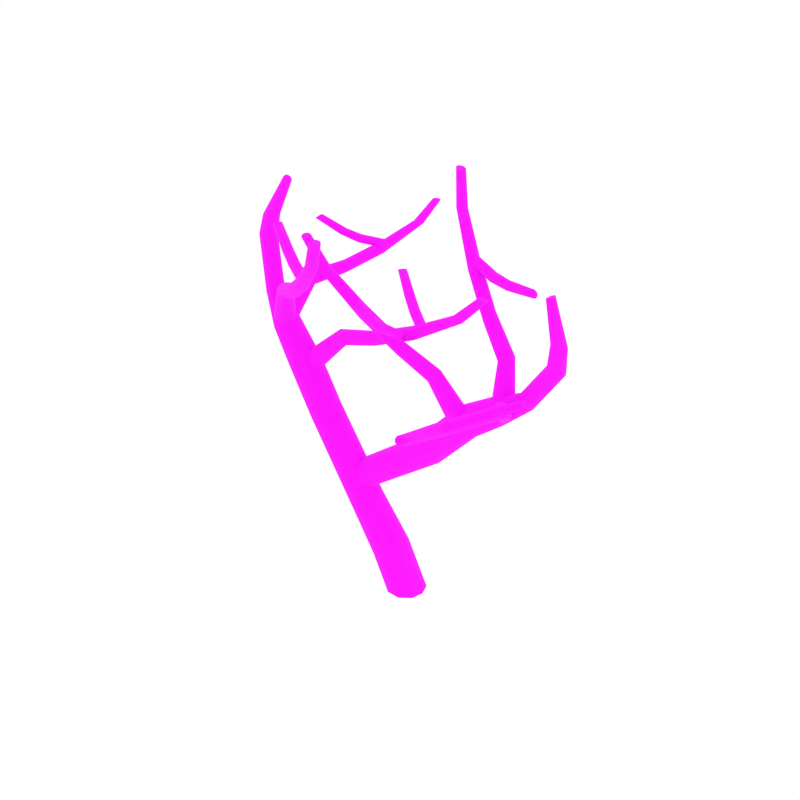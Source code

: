 # Source: DeadTree_3.blend  (saved by Blender 2.79.0; exported with 4.5.12 LTS)
import bpy
from mathutils import Matrix  # noqa: F401  (used for matrix-valued properties, if any)

bpy.ops.wm.read_factory_settings(use_empty=True)
scene = bpy.context.scene
scene.name = 'Scene'

# ---- collections
col_collection_1 = bpy.data.collections.new('Collection 1'); scene.collection.children.link(col_collection_1)

# ---- images (referenced by path relative to the original .blend; pixels are not part of the script)
import os
ASSET_DIR = os.environ.get("B2B_ASSET_DIR", "")  # directory of the original .blend (textures are referenced by path, not embedded)
HERE = os.path.dirname(os.path.abspath(__file__))  # packed textures are extracted next to this script under _unpacked/

def load_image(name, relpath, width, height, colorspace="sRGB"):
    """Load a texture the original file referenced (path relative to the .blend, or extracted next to this script)."""
    p = next((c for c in (os.path.join(HERE, relpath), os.path.join(ASSET_DIR, relpath)) if relpath and os.path.exists(c)), "")
    if p:
        img = bpy.data.images.load(p, check_existing=True)
        img.name = name
    else:  # same state as the original file: an image datablock whose file is absent (Cycles renders it pink)
        img = bpy.data.images.new(name, width, height)
        img.source = "FILE"
        img.filepath = "//" + (relpath or name)
    img.colorspace_settings.name = colorspace
    return img
img_bark_jpg = load_image('Bark.jpg', 'Bark.jpg', 1024, 1024, 'sRGB')

# ---- materials (node trees are filled in below, after node groups)
mat_bark = bpy.data.materials.new('Bark')
mat_bark.alpha_threshold = 0.0
mat_bark.roughness = 0.5

# ---- node groups
ng_auto_smooth = bpy.data.node_groups.new('Auto Smooth', 'GeometryNodeTree')
_s = ng_auto_smooth.interface.new_socket(name='Geometry', in_out='OUTPUT', socket_type='NodeSocketGeometry')
_s = ng_auto_smooth.interface.new_socket(name='Geometry', in_out='INPUT', socket_type='NodeSocketGeometry')
_s = ng_auto_smooth.interface.new_socket(name='Angle', in_out='INPUT', socket_type='NodeSocketFloat')
_s.subtype = 'ANGLE'
_s.min_value = 0.0
_s.max_value = 3.142
ng_auto_smooth.is_modifier = True
_N = ng_auto_smooth.nodes; _L = ng_auto_smooth.links
n0 = _N.new('NodeGroupOutput'); n0.name = 'Group Output'; n0.location = (480, -100)
n1 = _N.new('NodeGroupInput'); n1.name = 'Group Input'; n1.location = (-420, -300)
n2 = _N.new('NodeGroupInput'); n2.name = 'Group Input.001'; n2.location = (-60, -100)
n3 = _N.new('GeometryNodeSetShadeSmooth'); n3.name = 'Set Shade Smooth'; n3.location = (120, -100)
n3.domain = 'EDGE'
n4 = _N.new('GeometryNodeSetShadeSmooth'); n4.name = 'Set Shade Smooth.001'; n4.location = (300, -100)
n5 = _N.new('GeometryNodeInputMeshEdgeAngle'); n5.name = 'Edge Angle'; n5.location = (-420, -220)
n6 = _N.new('GeometryNodeInputEdgeSmooth'); n6.name = 'Is Edge Smooth'; n6.location = (-60, -160)
n7 = _N.new('GeometryNodeInputShadeSmooth'); n7.name = 'Is Face Smooth'; n7.location = (-240, -340)
n8 = _N.new('FunctionNodeBooleanMath'); n8.name = 'Boolean Math'; n8.location = (-60, -220)
n9 = _N.new('FunctionNodeCompare'); n9.name = 'Compare'; n9.location = (-240, -180)
n9.operation = 'LESS_EQUAL'
_L.new(n5.outputs[0], n9.inputs[0])
_L.new(n4.outputs[0], n0.inputs[0])
_L.new(n1.outputs[1], n9.inputs[1])
_L.new(n9.outputs[0], n8.inputs[0])
_L.new(n7.outputs[0], n8.inputs[1])
_L.new(n2.outputs[0], n3.inputs[0])
_L.new(n6.outputs[0], n3.inputs[1])
_L.new(n3.outputs[0], n4.inputs[0])
_L.new(n8.outputs[0], n3.inputs[2])
n0.is_active_output = True

# ---- material node trees
mat_bark.use_nodes = True; mat_bark.node_tree.nodes.clear()
_N = mat_bark.node_tree.nodes; _L = mat_bark.node_tree.links
n0 = _N.new('ShaderNodeOutputMaterial'); n0.name = 'Material Output'; n0.location = (405, -465)
n1 = _N.new('ShaderNodeBsdfPrincipled'); n1.name = 'Principled BSDF'; n1.location = (115, -465)
n1.width = 150
n1.subsurface_method = 'BURLEY'
n1.inputs[2].default_value = 1.0
n1.inputs[3].default_value = 1.45
n1.inputs[9].default_value = (1.0, 1.0, 1.0)
n2 = _N.new('ShaderNodeTexImage'); n2.name = 'Image Texture.001'; n2.location = (-402, -432)
n2.width = 136
n2.image = img_bark_jpg
_L.new(n1.outputs[0], n0.inputs[0])
_L.new(n2.outputs[0], n1.inputs[0])
n0.is_active_output = True

# ---- world
world_world = bpy.data.worlds.new('World'); scene.world = world_world
world_world.color = (1.0, 1.0, 1.0)
world_world.use_sun_shadow = False
world_world.sun_shadow_jitter_overblur = 0.0
world_world.cycles.sampling_method = 'NONE'
world_world.cycles.sample_map_resolution = 256

# ---- meshes
me_cylinder_044 = bpy.data.meshes.new('Cylinder.044')
me_cylinder_044.from_pydata([(0.2263, -0.04104, -0.00138), (0.2728, 0.1252, 0.001777), (0.0831, -0.1548, 0.002427), (-0.09787, -0.1555, 0.01261), (-0.2345, -0.05331, 0.02171), (-0.288, 0.1054, 0.02682), (-0.2409, 0.2708, 0.02738), (-0.1015, 0.3806, 0.02298), (0.07628, 0.3844, 0.01535), (0.2174, 0.2842, 0.007752), (-1.108, -0.1021, 2.326), (-1.092, 0.0302, 2.376), (-1.2, -0.193, 2.262), (-1.338, -0.1973, 2.22), (-1.458, -0.1163, 2.213), (-1.517, 0.01304, 2.233), (-1.495, 0.15, 2.274), (-1.392, 0.2386, 2.322), (-1.258, 0.2388, 2.366), (-1.148, 0.1578, 2.39), (-2.002, -0.09323, 3.845), (-1.976, -0.02231, 3.844), (-2.06, -0.1386, 3.827), (-2.132, -0.1399, 3.801), (-2.191, -0.09438, 3.777), (-2.21, -0.01948, 3.76), (-2.181, 0.05391, 3.755), (-2.115, 0.09868, 3.763), (-2.04, 0.09628, 3.787), (-1.99, 0.04882, 3.822), (-1.747, -0.06042, 5.294), (-1.736, -0.02664, 5.29), (-1.769, -0.08109, 5.313), (-1.792, -0.08109, 5.339), (-1.809, -0.06042, 5.363), (-1.811, -0.02664, 5.375), (-1.799, 0.006417, 5.37), (-1.778, 0.02592, 5.351), (-1.755, 0.02592, 5.326), (-1.739, 0.006415, 5.303), (-2.031, -0.05901, 4.805), (-2.125, -0.04156, 4.514), (-2.102, 0.02987, 4.508), (-2.01, 0.005492, 4.812), (-2.086, -0.09844, 4.802), (-2.186, -0.08616, 4.519), (-2.153, -0.09844, 4.805), (-2.261, -0.08594, 4.523), (-2.207, -0.05901, 4.813), (-2.321, -0.04129, 4.523), (-2.228, 0.005492, 4.821), (-2.344, 0.0298, 4.518), (-2.206, 0.06931, 4.826), (-2.322, 0.1004, 4.51), (-2.152, 0.1085, 4.826), (-2.262, 0.1458, 4.501), (-2.085, 0.1085, 4.823), (-2.186, 0.146, 4.497), (-2.031, 0.06931, 4.818), (-2.125, 0.1007, 4.501), (-1.731, -0.1746, 3.506), (-1.398, -0.2001, 3.053), (-1.358, -0.06572, 3.059), (-1.694, -0.06702, 3.515), (-1.814, -0.2429, 3.463), (-1.507, -0.2854, 3.021), (-1.916, -0.2438, 3.404), (-1.642, -0.2845, 2.983), (-1.997, -0.1748, 3.352), (-1.749, -0.2035, 2.953), (-2.024, -0.06288, 3.326), (-1.792, -0.07437, 2.936), (-1.986, 0.04851, 3.335), (-1.755, 0.0592, 2.939), (-1.896, 0.1175, 3.372), (-1.647, 0.1475, 2.958), (-1.79, 0.115, 3.431), (-1.51, 0.1503, 2.999), (-1.716, 0.04223, 3.489), (-1.4, 0.06693, 3.041), (-1.838, -0.2085, 3.377), (-1.77, -0.1437, 3.366), (-1.929, -0.2233, 3.404), (-2.008, -0.1806, 3.44), (-2.044, -0.09579, 3.472), (-2.023, -0.001664, 3.485), (-1.954, 0.06574, 3.474), (-1.863, 0.08173, 3.44), (-1.784, 0.03607, 3.401), (-1.749, -0.05234, 3.376), (-1.603, -0.3794, 3.917), (-1.563, -0.3275, 3.903), (-1.652, -0.4018, 3.959), (-1.691, -0.3855, 4.015), (-1.703, -0.336, 4.063), (-1.684, -0.272, 4.083), (-1.643, -0.2181, 4.068), (-1.596, -0.1935, 4.022), (-1.558, -0.2113, 3.964), (-1.545, -0.2646, 3.92), (-1.192, -0.639, 4.109), (-1.165, -0.5876, 4.095), (-1.216, -0.6717, 4.154), (-1.226, -0.6731, 4.215), (-1.217, -0.6418, 4.268), (-1.194, -0.5895, 4.292), (-1.166, -0.5363, 4.278), (-1.145, -0.5009, 4.231), (-1.137, -0.5004, 4.168), (-1.143, -0.5357, 4.116), (-0.7094, -0.9637, 4.424), (-0.6832, -0.9117, 4.41), (-0.7311, -0.9979, 4.469), (-0.738, -1.001, 4.531), (-0.7267, -0.9715, 4.584), (-0.7027, -0.9198, 4.608), (-0.6756, -0.866, 4.594), (-0.6574, -0.8291, 4.547), (-0.6522, -0.8266, 4.484), (-0.6609, -0.8603, 4.432), (-0.186, -1.315, 4.902), (-0.1529, -1.284, 4.897), (-0.2306, -1.321, 4.912), (-0.2699, -1.299, 4.926), (-0.288, -1.258, 4.938), (-0.2779, -1.212, 4.944), (-0.244, -1.18, 4.939), (-0.1989, -1.173, 4.926), (-0.1595, -1.196, 4.91), (-0.1423, -1.24, 4.901), (0.04654, -1.489, 5.28), (0.07543, -1.463, 5.278), (0.007701, -1.493, 5.283), (-0.02656, -1.473, 5.289), (-0.0425, -1.437, 5.294), (-0.03385, -1.398, 5.297), (-0.004199, -1.372, 5.295), (0.03545, -1.367, 5.288), (0.06995, -1.388, 5.282), (0.08474, -1.426, 5.279), (-1.037, -0.7628, 4.569), (-1.017, -0.7279, 4.559), (-1.042, -0.7918, 4.599), (-1.032, -0.8027, 4.639), (-1.01, -0.7907, 4.674), (-0.9831, -0.7608, 4.689), (-0.9624, -0.7247, 4.679), (-0.9541, -0.6968, 4.647), (-0.9645, -0.6869, 4.606), (-0.9899, -0.6989, 4.573), (-1.276, -0.6315, 4.683), (-1.263, -0.5934, 4.675), (-1.269, -0.6674, 4.703), (-1.242, -0.6868, 4.73), (-1.206, -0.6816, 4.753), (-1.175, -0.6538, 4.762), (-1.161, -0.6145, 4.755), (-1.167, -0.5787, 4.731), (-1.195, -0.56, 4.703), (-1.233, -0.5661, 4.683), (-1.602, -0.4543, 4.906), (-1.591, -0.4213, 4.9), (-1.592, -0.486, 4.919), (-1.567, -0.5038, 4.937), (-1.534, -0.5003, 4.952), (-1.507, -0.477, 4.959), (-1.496, -0.4429, 4.953), (-1.505, -0.4111, 4.937), (-1.532, -0.3938, 4.918), (-1.565, -0.3982, 4.905), (-0.6676, -0.9762, 4.5), (-0.6432, -0.9441, 4.491), (-0.6847, -0.9986, 4.532), (-0.6886, -1.001, 4.574), (-0.6776, -0.9828, 4.611), (-0.6551, -0.9506, 4.628), (-0.6299, -0.9173, 4.619), (-0.6099, -0.8963, 4.587), (-0.6058, -0.8949, 4.543), (-0.6202, -0.9131, 4.507), (-1.37, -0.1284, 2.907), (-1.356, -0.0455, 2.873), (-1.424, -0.1783, 2.963), (-1.495, -0.1742, 3.024), (-1.556, -0.116, 3.066), (-1.584, -0.0266, 3.07), (-1.569, 0.05926, 3.036), (-1.519, 0.109, 2.972), (-1.447, 0.1019, 2.909), (-1.383, 0.04142, 2.874), (-0.9056, -0.05479, 3.377), (-0.9005, 0.003958, 3.35), (-0.9297, -0.08861, 3.429), (-0.9627, -0.0831, 3.487), (-0.9916, -0.03925, 3.529), (-1.006, 0.02569, 3.538), (-1.001, 0.08658, 3.51), (-0.9804, 0.1204, 3.455), (-0.9476, 0.1127, 3.395), (-0.9153, 0.06712, 3.357), (-0.4177, -0.03592, 3.502), (-0.4229, 0.01638, 3.478), (-0.4158, -0.06554, 3.553), (-0.416, -0.0599, 3.612), (-0.4183, -0.0202, 3.657), (-0.4228, 0.03803, 3.669), (-0.4281, 0.09224, 3.645), (-0.4345, 0.122, 3.593), (-0.4353, 0.1145, 3.532), (-0.4289, 0.07306, 3.489), (0.1753, -0.01323, 3.735), (0.169, 0.0391, 3.712), (0.1801, -0.04287, 3.786), (0.1833, -0.03726, 3.845), (0.1839, 0.002449, 3.89), (0.1805, 0.0607, 3.902), (0.174, 0.1149, 3.878), (0.1648, 0.1448, 3.827), (0.1604, 0.1373, 3.766), (0.164, 0.09582, 3.722), (0.834, 0.03812, 4.115), (0.8451, 0.0782, 4.102), (0.802, 0.01374, 4.134), (0.7608, 0.0154, 4.153), (0.7267, 0.04323, 4.164), (0.7127, 0.08626, 4.163), (0.7238, 0.1278, 4.149), (0.7556, 0.152, 4.126), (0.7974, 0.149, 4.106), (0.832, 0.12, 4.099), (1.155, 0.07734, 4.442), (1.166, 0.1116, 4.432), (1.126, 0.05616, 4.453), (1.089, 0.05697, 4.463), (1.059, 0.08012, 4.468), (1.046, 0.1165, 4.464), (1.057, 0.1519, 4.454), (1.086, 0.173, 4.44), (1.124, 0.171, 4.429), (1.155, 0.1469, 4.427), (-0.05028, 0.2625, 3.904), (-0.02838, 0.2941, 3.893), (-0.05666, 0.2348, 3.933), (-0.04522, 0.2227, 3.971), (-0.02009, 0.2314, 4.002), (0.009469, 0.2572, 4.015), (0.03224, 0.2899, 4.005), (0.04072, 0.3164, 3.973), (0.02883, 0.3275, 3.934), (0.0009698, 0.319, 3.904), (-0.2584, 0.4105, 4.031), (-0.242, 0.4457, 4.023), (-0.2531, 0.3749, 4.05), (-0.2275, 0.3532, 4.073), (-0.1913, 0.3544, 4.093), (-0.1583, 0.3777, 4.1), (-0.1411, 0.4141, 4.092), (-0.1455, 0.4494, 4.071), (-0.1721, 0.4705, 4.046), (-0.21, 0.4688, 4.029), (-0.536, 0.6092, 4.27), (-0.5231, 0.6399, 4.265), (-0.5293, 0.5777, 4.282), (-0.5051, 0.5578, 4.297), (-0.4724, 0.5576, 4.31), (-0.4439, 0.5773, 4.314), (-0.4304, 0.6089, 4.309), (-0.4367, 0.6405, 4.294), (-0.4619, 0.66, 4.278), (-0.4957, 0.6594, 4.268), (0.2762, 0.02223, 3.809), (0.3021, 0.05075, 3.799), (0.2598, 0.002, 3.84), (0.2588, -0.0009468, 3.881), (0.2739, 0.01518, 3.917), (0.2997, 0.04358, 3.932), (0.3266, 0.07311, 3.921), (0.3455, 0.09175, 3.889), (0.3465, 0.09338, 3.847), (0.3283, 0.07791, 3.812), (-1.778, 0.02489, 3.485), (-1.818, 0.07079, 3.428), (-1.787, -0.03619, 3.543), (-1.844, -0.08792, 3.581), (-1.928, -0.1093, 3.585), (-2.005, -0.09288, 3.551), (-2.046, -0.04575, 3.492), (-2.036, 0.01268, 3.428), (-1.975, 0.06359, 3.388), (-1.891, 0.08671, 3.392), (-1.812, 0.4282, 3.847), (-1.844, 0.4516, 3.802), (-1.816, 0.4061, 3.904), (-1.854, 0.3957, 3.951), (-1.912, 0.4016, 3.97), (-1.969, 0.4205, 3.954), (-2.001, 0.4448, 3.907), (-1.998, 0.4632, 3.848), (-1.958, 0.4721, 3.8), (-1.898, 0.4689, 3.784), (-1.627, 0.8436, 3.931), (-1.659, 0.857, 3.892), (-1.62, 0.8435, 3.985), (-1.643, 0.859, 4.032), (-1.686, 0.8844, 4.055), (-1.734, 0.909, 4.043), (-1.768, 0.923, 4.003), (-1.776, 0.9193, 3.948), (-1.752, 0.902, 3.9), (-1.706, 0.8794, 3.879), (-1.426, 1.367, 4.102), (-1.459, 1.379, 4.062), (-1.418, 1.369, 4.155), (-1.439, 1.387, 4.202), (-1.481, 1.414, 4.225), (-1.528, 1.44, 4.213), (-1.562, 1.453, 4.173), (-1.572, 1.447, 4.118), (-1.55, 1.427, 4.071), (-1.505, 1.402, 4.05), (-1.259, 1.986, 4.382), (-1.278, 2.009, 4.356), (-1.263, 1.955, 4.408), (-1.29, 1.928, 4.425), (-1.33, 1.916, 4.424), (-1.367, 1.923, 4.407), (-1.387, 1.947, 4.379), (-1.382, 1.977, 4.35), (-1.353, 2.004, 4.334), (-1.313, 2.016, 4.337), (-1.231, 2.325, 4.632), (-1.248, 2.346, 4.61), (-1.234, 2.296, 4.65), (-1.256, 2.27, 4.659), (-1.289, 2.257, 4.655), (-1.319, 2.263, 4.639), (-1.336, 2.284, 4.616), (-1.333, 2.313, 4.595), (-1.309, 2.339, 4.586), (-1.277, 2.352, 4.593), (-1.679, 1.15, 4.248), (-1.7, 1.16, 4.22), (-1.667, 1.159, 4.283), (-1.672, 1.183, 4.312), (-1.692, 1.213, 4.323), (-1.718, 1.238, 4.313), (-1.74, 1.249, 4.284), (-1.75, 1.242, 4.248), (-1.744, 1.217, 4.218), (-1.725, 1.185, 4.209), (-1.854, 0.9951, 4.367), (-1.88, 1.001, 4.342), (-1.831, 1.011, 4.392), (-1.822, 1.044, 4.408), (-1.831, 1.081, 4.409), (-1.853, 1.107, 4.394), (-1.88, 1.114, 4.369), (-1.9, 1.098, 4.341), (-1.908, 1.064, 4.324), (-1.901, 1.026, 4.326), (-2.115, 0.811, 4.576), (-2.139, 0.8154, 4.556), (-2.094, 0.8253, 4.594), (-2.083, 0.8538, 4.604), (-2.088, 0.8855, 4.602), (-2.106, 0.908, 4.588), (-2.129, 0.9128, 4.567), (-2.15, 0.898, 4.547), (-2.16, 0.8684, 4.537), (-2.156, 0.8367, 4.541), (-1.439, 1.43, 4.145), (-1.458, 1.444, 4.117), (-1.435, 1.429, 4.182), (-1.449, 1.443, 4.215), (-1.476, 1.465, 4.23), (-1.505, 1.487, 4.222), (-1.525, 1.502, 4.193), (-1.527, 1.504, 4.155), (-1.512, 1.491, 4.122), (-1.486, 1.466, 4.108), (-0.4329, 0.2164, 0.4987), (-0.322, 0.3206, 0.5663), (-0.2699, -0.1902, 0.5167), (-0.3973, -0.09406, 0.4708), (0.004314, 0.07682, 0.7072), (-0.01585, -0.07993, 0.6678), (-0.1754, 0.3226, 0.6432), (-0.4588, 0.05737, 0.4639), (-0.119, -0.1874, 0.5925), (-0.05466, 0.2274, 0.6979), (-0.7067, 0.1908, 0.9353), (-0.5504, -0.2066, 1.013), (-0.4204, 0.05407, 1.312), (-0.6452, 0.2924, 1.047), (-0.6465, -0.1132, 0.9184), (-0.4099, -0.09824, 1.263), (-0.5548, 0.2935, 1.18), (-0.7056, 0.03475, 0.889), (-0.4554, -0.2028, 1.147), (-0.4739, 0.2007, 1.281), (0.1546, 0.2443, 2.356), (0.1888, 0.1138, 2.38), (0.1863, 0.3577, 2.282), (0.2848, 0.4019, 2.194), (0.4005, 0.3598, 2.128), (0.4866, 0.2546, 2.1), (0.5129, 0.1188, 2.118), (0.4641, 0.005746, 2.182), (0.3688, -0.03388, 2.271), (0.2684, 0.009542, 2.348), (1.538, 0.3521, 3.337), (1.531, 0.2798, 3.332), (1.57, 0.411, 3.307), (1.621, 0.4336, 3.258), (1.67, 0.4092, 3.207), (1.695, 0.3465, 3.171), (1.684, 0.2713, 3.164), (1.641, 0.2118, 3.187), (1.587, 0.192, 3.237), (1.548, 0.2195, 3.295), (1.926, 0.1369, 4.685), (1.922, 0.103, 4.68), (1.948, 0.1603, 4.698), (1.979, 0.1644, 4.712), (2.007, 0.1478, 4.722), (2.021, 0.1163, 4.726), (2.016, 0.08293, 4.72), (1.994, 0.06076, 4.708), (1.964, 0.05679, 4.694), (1.937, 0.07235, 4.684), (1.966, 0.2508, 4.154), (1.929, 0.2833, 3.862), (1.922, 0.2119, 3.852), (1.964, 0.1851, 4.155), (2.003, 0.3021, 4.138), (1.973, 0.3403, 3.852), (2.061, 0.3198, 4.115), (2.038, 0.3599, 3.827), (2.118, 0.2974, 4.094), (2.099, 0.3347, 3.796), (2.152, 0.2426, 4.081), (2.131, 0.2755, 3.77), (2.149, 0.1775, 4.082), (2.124, 0.2052, 3.758), (2.112, 0.1268, 4.095), (2.079, 0.1481, 3.764), (2.054, 0.1091, 4.118), (2.013, 0.1277, 3.79), (1.998, 0.1313, 4.141), (1.954, 0.153, 3.825), (1.152, 0.3822, 3.16), (0.6782, 0.3535, 2.896), (0.6758, 0.2183, 2.892), (1.147, 0.2723, 3.161), (1.191, 0.471, 3.103), (0.7398, 0.4639, 2.843), (1.252, 0.5038, 3.014), (0.8387, 0.5022, 2.759), (1.314, 0.4658, 2.926), (0.9342, 0.4583, 2.678), (1.35, 0.3718, 2.872), (0.9904, 0.3519, 2.623), (1.345, 0.2582, 2.873), (0.9883, 0.2185, 2.615), (1.298, 0.1674, 2.927), (0.9232, 0.1066, 2.656), (1.232, 0.1368, 3.018), (0.8242, 0.06396, 2.743), (1.178, 0.1794, 3.11), (0.7313, 0.1084, 2.835), (1.183, 0.4526, 3.013), (1.135, 0.3757, 3.017), (1.267, 0.4882, 3.005), (1.359, 0.4671, 2.999), (1.42, 0.3959, 2.997), (1.428, 0.3023, 2.999), (1.379, 0.2225, 3.004), (1.291, 0.1862, 3.005), (1.198, 0.2103, 3.009), (1.139, 0.2846, 3.017), (1.171, 0.5041, 3.603), (1.142, 0.4466, 3.596), (1.225, 0.5346, 3.625), (1.284, 0.5254, 3.655), (1.324, 0.479, 3.683), (1.33, 0.4133, 3.696), (1.3, 0.3537, 3.689), (1.247, 0.3221, 3.662), (1.187, 0.3331, 3.629), (1.147, 0.3824, 3.606), (0.847, 0.6186, 3.972), (0.8289, 0.565, 3.961), (0.8794, 0.6516, 4.008), (0.9127, 0.6506, 4.058), (0.9336, 0.6151, 4.102), (0.9348, 0.5587, 4.121), (0.9163, 0.5032, 4.11), (0.8865, 0.4688, 4.07), (0.8536, 0.4712, 4.018), (0.8304, 0.5095, 3.978), (0.5001, 0.7642, 4.487), (0.483, 0.7103, 4.476), (0.5301, 0.7979, 4.525), (0.5605, 0.7978, 4.576), (0.5792, 0.7631, 4.622), (0.5796, 0.7069, 4.642), (0.5621, 0.6511, 4.63), (0.535, 0.616, 4.589), (0.505, 0.6175, 4.536), (0.4839, 0.6551, 4.493), (0.1801, 0.91, 5.165), (0.1568, 0.873, 5.168), (0.2208, 0.9269, 5.158), (0.2643, 0.9163, 5.151), (0.2935, 0.8817, 5.148), (0.2967, 0.8365, 5.147), (0.2729, 0.7982, 5.151), (0.2304, 0.781, 5.154), (0.186, 0.793, 5.16), (0.1585, 0.8291, 5.167), (0.1024, 0.9782, 5.613), (0.08254, 0.9471, 5.617), (0.136, 0.9922, 5.602), (0.1714, 0.9828, 5.59), (0.1947, 0.9531, 5.582), (0.1964, 0.9147, 5.58), (0.1761, 0.8824, 5.585), (0.1407, 0.8683, 5.593), (0.1044, 0.879, 5.605), (0.08297, 0.9098, 5.615), (0.8791, 0.6543, 4.453), (0.8654, 0.6175, 4.446), (0.8904, 0.6801, 4.483), (0.896, 0.6843, 4.523), (0.8937, 0.6644, 4.56), (0.8837, 0.6285, 4.577), (0.8695, 0.5904, 4.57), (0.8551, 0.565, 4.54), (0.8488, 0.562, 4.498), (0.8543, 0.5825, 4.462), (1.156, 0.5879, 4.437), (1.15, 0.5497, 4.429), (1.151, 0.6173, 4.464), (1.135, 0.626, 4.501), (1.115, 0.6098, 4.534), (1.099, 0.5751, 4.549), (1.092, 0.5356, 4.54), (1.095, 0.5062, 4.511), (1.111, 0.4986, 4.473), (1.133, 0.5158, 4.442), (1.561, 0.4932, 4.476), (1.557, 0.4604, 4.469), (1.552, 0.5189, 4.497), (1.533, 0.527, 4.525), (1.513, 0.5139, 4.55), (1.498, 0.4846, 4.561), (1.493, 0.4506, 4.555), (1.501, 0.4249, 4.532), (1.519, 0.4176, 4.502), (1.542, 0.4317, 4.479), (0.4935, 0.7584, 4.572), (0.4757, 0.7229, 4.567), (0.5162, 0.7811, 4.597), (0.5365, 0.7813, 4.633), (0.5463, 0.7582, 4.666), (0.5411, 0.7211, 4.683), (0.5228, 0.6843, 4.678), (0.497, 0.6622, 4.654), (0.4758, 0.6633, 4.617), (0.4692, 0.687, 4.583), (0.61, 0.2917, 2.766), (0.6009, 0.2139, 2.727), (0.6679, 0.3475, 2.804), (0.754, 0.3578, 2.83), (0.8351, 0.3169, 2.832), (0.8794, 0.2416, 2.809), (0.8706, 0.1611, 2.768), (0.8121, 0.1067, 2.723), (0.7236, 0.09917, 2.697), (0.6423, 0.1408, 2.701), (0.4254, 0.06157, 3.336), (0.4222, 0.008145, 3.304), (0.4599, 0.09511, 3.378), (0.5129, 0.09416, 3.415), (0.5639, 0.05799, 3.433), (0.5934, 0.001155, 3.423), (0.5906, -0.05419, 3.39), (0.5573, -0.08645, 3.343), (0.5032, -0.08333, 3.305), (0.4505, -0.04674, 3.292), (0.06745, -0.09622, 3.625), (0.07294, -0.1412, 3.593), (0.08046, -0.07348, 3.675), (0.1063, -0.0834, 3.726), (0.135, -0.1231, 3.756), (0.1561, -0.1767, 3.755), (0.162, -0.2233, 3.722), (0.1521, -0.2449, 3.668), (0.1262, -0.2329, 3.617), (0.09418, -0.1928, 3.589), (-0.3342, -0.2943, 4.047), (-0.3277, -0.3391, 4.014), (-0.3237, -0.2723, 4.098), (-0.3008, -0.2832, 4.149), (-0.2746, -0.3236, 4.181), (-0.2543, -0.3775, 4.18), (-0.2473, -0.424, 4.147), (-0.2546, -0.4449, 4.093), (-0.2774, -0.4319, 4.04), (-0.3071, -0.391, 4.011), (-0.7248, -0.5484, 4.616), (-0.7315, -0.5873, 4.601), (-0.695, -0.5189, 4.625), (-0.6521, -0.5109, 4.625), (-0.6128, -0.5284, 4.617), (-0.5926, -0.5643, 4.602), (-0.5991, -0.6045, 4.586), (-0.6303, -0.6335, 4.574), (-0.6745, -0.6403, 4.573), (-0.713, -0.6222, 4.585), (-0.8544, -0.6967, 5.013), (-0.8604, -0.7304, 5.002), (-0.8294, -0.6703, 5.016), (-0.7937, -0.662, 5.01), (-0.7612, -0.6756, 4.999), (-0.7447, -0.7056, 4.984), (-0.7506, -0.7404, 4.973), (-0.7771, -0.7665, 4.967), (-0.814, -0.7739, 4.973), (-0.8455, -0.7597, 4.987), (-0.016, -0.5023, 4.057), (-0.03235, -0.5365, 4.05), (-0.004409, -0.4774, 4.085), (-0.001099, -0.4723, 4.125), (-0.007498, -0.4897, 4.16), (-0.02183, -0.5224, 4.178), (-0.03873, -0.5578, 4.171), (-0.05325, -0.582, 4.142), (-0.05694, -0.586, 4.101), (-0.04741, -0.5683, 4.067), (0.2437, -0.5937, 4.062), (0.2339, -0.63, 4.055), (0.2394, -0.5638, 4.087), (0.2228, -0.5525, 4.121), (0.2005, -0.5648, 4.151), (0.1804, -0.5958, 4.166), (0.1701, -0.6333, 4.159), (0.1724, -0.663, 4.132), (0.1891, -0.6734, 4.096), (0.2139, -0.6603, 4.068), (0.6188, -0.7224, 4.129), (0.6121, -0.7537, 4.123), (0.6115, -0.696, 4.147), (0.593, -0.6853, 4.173), (0.5704, -0.6949, 4.196), (0.5522, -0.721, 4.207), (0.5451, -0.7534, 4.202), (0.551, -0.7797, 4.181), (0.5698, -0.7897, 4.154), (0.5941, -0.7793, 4.133), (-0.3817, -0.36, 4.142), (-0.402, -0.3925, 4.138), (-0.3593, -0.3395, 4.167), (-0.3421, -0.3398, 4.203), (-0.3371, -0.3615, 4.236), (-0.3468, -0.3959, 4.254), (-0.3677, -0.4295, 4.249), (-0.3931, -0.4492, 4.225), (-0.411, -0.4475, 4.188), (-0.4129, -0.4256, 4.155), (1.225, 0.2124, 3.086), (1.245, 0.1852, 3.013), (1.244, 0.2665, 3.145), (1.297, 0.3264, 3.166), (1.365, 0.3681, 3.142), (1.42, 0.3764, 3.08), (1.441, 0.3487, 3.005), (1.418, 0.297, 2.942), (1.361, 0.2371, 2.921), (1.296, 0.1931, 2.951), (1.488, -0.1801, 3.314), (1.501, -0.1898, 3.259), (1.51, -0.1634, 3.366), (1.559, -0.1475, 3.394), (1.618, -0.1389, 3.388), (1.662, -0.14, 3.349), (1.676, -0.1499, 3.292), (1.653, -0.163, 3.238), (1.601, -0.178, 3.209), (1.543, -0.1899, 3.219), (1.452, -0.6202, 3.38), (1.466, -0.6207, 3.331), (1.469, -0.6262, 3.429), (1.511, -0.6383, 3.459), (1.562, -0.652, 3.457), (1.603, -0.661, 3.425), (1.617, -0.6616, 3.374), (1.601, -0.6516, 3.324), (1.558, -0.6381, 3.295), (1.505, -0.6279, 3.298), (1.461, -1.171, 3.507), (1.476, -1.17, 3.458), (1.477, -1.179, 3.556), (1.518, -1.194, 3.586), (1.568, -1.21, 3.584), (1.609, -1.22, 3.552), (1.624, -1.22, 3.501), (1.609, -1.208, 3.451), (1.567, -1.191, 3.422), (1.515, -1.178, 3.425), (1.565, -1.81, 3.699), (1.575, -1.824, 3.664), (1.573, -1.782, 3.726), (1.597, -1.751, 3.735), (1.628, -1.729, 3.722), (1.654, -1.725, 3.691), (1.664, -1.739, 3.655), (1.654, -1.766, 3.627), (1.629, -1.797, 3.618), (1.599, -1.82, 3.634), (1.715, -2.151, 3.863), (1.724, -2.164, 3.835), (1.719, -2.125, 3.884), (1.736, -2.095, 3.888), (1.759, -2.074, 3.875), (1.78, -2.07, 3.848), (1.789, -2.083, 3.818), (1.783, -2.109, 3.796), (1.765, -2.139, 3.792), (1.743, -2.16, 3.808), (1.691, -0.9151, 3.579), (1.7, -0.9164, 3.545), (1.697, -0.9287, 3.612), (1.718, -0.9519, 3.631), (1.746, -0.9757, 3.628), (1.769, -0.9913, 3.604), (1.778, -0.9929, 3.569), (1.77, -0.9807, 3.535), (1.747, -0.9572, 3.516), (1.721, -0.9317, 3.521), (1.855, -0.7346, 3.645), (1.868, -0.7312, 3.612), (1.85, -0.7573, 3.672), (1.856, -0.7912, 3.683), (1.871, -0.8231, 3.675), (1.889, -0.8407, 3.648), (1.903, -0.8374, 3.615), (1.906, -0.8146, 3.586), (1.898, -0.7799, 3.574), (1.885, -0.7477, 3.586), (2.125, -0.5116, 3.762), (2.137, -0.5079, 3.735), (2.117, -0.532, 3.783), (2.118, -0.5619, 3.791), (2.128, -0.5898, 3.781), (2.141, -0.6047, 3.758), (2.154, -0.6011, 3.73), (2.16, -0.5803, 3.707), (2.158, -0.5495, 3.7), (2.15, -0.5217, 3.712), (1.504, -1.229, 3.528), (1.511, -1.235, 3.494), (1.515, -1.233, 3.562), (1.543, -1.244, 3.583), (1.577, -1.258, 3.582), (1.603, -1.271, 3.559), (1.611, -1.276, 3.524), (1.598, -1.275, 3.489), (1.569, -1.264, 3.469), (1.536, -1.247, 3.472), (-0.7154, -0.01656, 1.287), (-0.8643, 0.2423, 1.449), (-0.8095, -0.0007922, 1.66), (-0.7032, -0.1134, 1.369), (-0.814, 0.1994, 1.339), (-0.8588, 0.1143, 1.652), (-0.7205, -0.1425, 1.491), (-0.7581, 0.1032, 1.278), (-0.884, 0.2101, 1.572), (-0.7582, -0.09705, 1.6)], [], [(393, 390, 16, 17), (70, 68, 24, 25), (394, 391, 13, 14), (395, 392, 11, 10), (396, 393, 17, 18), (397, 394, 14, 15), (398, 395, 10, 12), (399, 396, 18, 19), (390, 397, 15, 16), (391, 398, 12, 13), (392, 399, 19, 11), (12, 10, 61, 65), (64, 60, 20, 22), (78, 76, 28, 29), (72, 70, 25, 26), (63, 78, 29, 21), (74, 72, 26, 27), (68, 66, 23, 24), (66, 64, 22, 23), (76, 74, 27, 28), (52, 50, 35, 36), (18, 17, 75, 77), (15, 14, 69, 71), (60, 63, 21, 20), (19, 18, 77, 79), (16, 15, 71, 73), (13, 12, 65, 67), (11, 19, 79, 62), (17, 16, 73, 75), (14, 13, 67, 69), (43, 58, 39, 31), (20, 21, 42, 41), (54, 52, 36, 37), (48, 46, 33, 34), (46, 44, 32, 33), (56, 54, 37, 38), (50, 48, 34, 35), (44, 40, 30, 32), (58, 56, 38, 39), (30, 31, 39, 38, 37, 36, 35, 34, 33, 32), (29, 28, 57, 59), (26, 25, 51, 53), (23, 22, 45, 47), (21, 29, 59, 42), (27, 26, 53, 55), (24, 23, 47, 49), (22, 20, 41, 45), (28, 27, 55, 57), (25, 24, 49, 51), (41, 42, 43, 40), (45, 41, 40, 44), (47, 45, 44, 46), (49, 47, 46, 48), (51, 49, 48, 50), (53, 51, 50, 52), (55, 53, 52, 54), (57, 55, 54, 56), (59, 57, 56, 58), (42, 59, 58, 43), (40, 43, 31, 30), (61, 62, 63, 60), (65, 61, 60, 64), (67, 65, 64, 66), (69, 67, 66, 68), (71, 69, 68, 70), (73, 71, 70, 72), (75, 73, 72, 74), (77, 75, 74, 76), (79, 77, 76, 78), (62, 79, 78, 63), (10, 11, 62, 61), (84, 83, 93, 94), (80, 81, 91, 90), (88, 87, 97, 98), (85, 84, 94, 95), (82, 80, 90, 92), (89, 88, 98, 99), (86, 85, 95, 96), (83, 82, 92, 93), (81, 89, 99, 91), (87, 86, 96, 97), (90, 91, 101, 100), (98, 97, 107, 108), (95, 94, 104, 105), (92, 90, 100, 102), (99, 98, 108, 109), (96, 95, 105, 106), (93, 92, 102, 103), (91, 99, 109, 101), (97, 96, 106, 107), (94, 93, 103, 104), (108, 107, 117, 118), (105, 104, 114, 115), (102, 100, 110, 112), (109, 108, 118, 119), (106, 105, 115, 116), (103, 102, 112, 113), (101, 109, 119, 111), (107, 106, 116, 117), (104, 103, 113, 114), (100, 101, 111, 110), (115, 114, 124, 125), (112, 110, 120, 122), (119, 118, 128, 129), (116, 115, 125, 126), (113, 112, 122, 123), (111, 119, 129, 121), (117, 116, 126, 127), (114, 113, 123, 124), (110, 111, 121, 120), (118, 117, 127, 128), (122, 120, 130, 132), (129, 128, 138, 139), (126, 125, 135, 136), (123, 122, 132, 133), (121, 129, 139, 131), (127, 126, 136, 137), (124, 123, 133, 134), (120, 121, 131, 130), (128, 127, 137, 138), (125, 124, 134, 135), (145, 155, 154, 144), (142, 152, 150, 140), (149, 159, 158, 148), (146, 156, 155, 145), (143, 153, 152, 142), (141, 151, 159, 149), (147, 157, 156, 146), (144, 154, 153, 143), (140, 150, 151, 141), (148, 158, 157, 147), (152, 162, 160, 150), (159, 169, 168, 158), (156, 166, 165, 155), (153, 163, 162, 152), (151, 161, 169, 159), (157, 167, 166, 156), (154, 164, 163, 153), (150, 160, 161, 151), (158, 168, 167, 157), (155, 165, 164, 154), (143, 142, 172, 173), (141, 149, 179, 171), (147, 146, 176, 177), (144, 143, 173, 174), (140, 141, 171, 170), (148, 147, 177, 178), (145, 144, 174, 175), (142, 140, 170, 172), (149, 148, 178, 179), (146, 145, 175, 176), (161, 160, 162, 163, 164, 165, 166, 167, 168, 169), (184, 183, 193, 194), (180, 181, 191, 190), (188, 187, 197, 198), (185, 184, 194, 195), (182, 180, 190, 192), (189, 188, 198, 199), (186, 185, 195, 196), (183, 182, 192, 193), (181, 189, 199, 191), (187, 186, 196, 197), (190, 191, 201, 200), (198, 197, 207, 208), (195, 194, 204, 205), (192, 190, 200, 202), (199, 198, 208, 209), (196, 195, 205, 206), (193, 192, 202, 203), (191, 199, 209, 201), (197, 196, 206, 207), (194, 193, 203, 204), (208, 207, 217, 218), (205, 204, 214, 215), (202, 200, 210, 212), (209, 208, 218, 219), (206, 205, 215, 216), (203, 202, 212, 213), (201, 209, 219, 211), (207, 206, 216, 217), (204, 203, 213, 214), (200, 201, 211, 210), (215, 214, 224, 225), (212, 210, 220, 222), (219, 218, 228, 229), (216, 215, 225, 226), (213, 212, 222, 223), (211, 219, 229, 221), (217, 216, 226, 227), (214, 213, 223, 224), (210, 211, 221, 220), (218, 217, 227, 228), (222, 220, 230, 232), (229, 228, 238, 239), (226, 225, 235, 236), (223, 222, 232, 233), (221, 229, 239, 231), (227, 226, 236, 237), (224, 223, 233, 234), (220, 221, 231, 230), (228, 227, 237, 238), (225, 224, 234, 235), (245, 255, 254, 244), (242, 252, 250, 240), (249, 259, 258, 248), (246, 256, 255, 245), (243, 253, 252, 242), (241, 251, 259, 249), (247, 257, 256, 246), (244, 254, 253, 243), (240, 250, 251, 241), (248, 258, 257, 247), (252, 262, 260, 250), (259, 269, 268, 258), (256, 266, 265, 255), (253, 263, 262, 252), (251, 261, 269, 259), (257, 267, 266, 256), (254, 264, 263, 253), (250, 260, 261, 251), (258, 268, 267, 257), (255, 265, 264, 254), (243, 242, 272, 273), (241, 249, 279, 271), (247, 246, 276, 277), (244, 243, 273, 274), (240, 241, 271, 270), (248, 247, 277, 278), (245, 244, 274, 275), (242, 240, 270, 272), (249, 248, 278, 279), (246, 245, 275, 276), (261, 260, 262, 263, 264, 265, 266, 267, 268, 269), (284, 283, 293, 294), (280, 281, 291, 290), (288, 287, 297, 298), (285, 284, 294, 295), (282, 280, 290, 292), (289, 288, 298, 299), (286, 285, 295, 296), (283, 282, 292, 293), (281, 289, 299, 291), (287, 286, 296, 297), (290, 291, 301, 300), (298, 297, 307, 308), (295, 294, 304, 305), (292, 290, 300, 302), (299, 298, 308, 309), (296, 295, 305, 306), (293, 292, 302, 303), (291, 299, 309, 301), (297, 296, 306, 307), (294, 293, 303, 304), (308, 307, 317, 318), (305, 304, 314, 315), (302, 300, 310, 312), (309, 308, 318, 319), (306, 305, 315, 316), (303, 302, 312, 313), (301, 309, 319, 311), (307, 306, 316, 317), (304, 303, 313, 314), (300, 301, 311, 310), (315, 314, 324, 325), (312, 310, 320, 322), (319, 318, 328, 329), (316, 315, 325, 326), (313, 312, 322, 323), (311, 319, 329, 321), (317, 316, 326, 327), (314, 313, 323, 324), (310, 311, 321, 320), (318, 317, 327, 328), (322, 320, 330, 332), (329, 328, 338, 339), (326, 325, 335, 336), (323, 322, 332, 333), (321, 329, 339, 331), (327, 326, 336, 337), (324, 323, 333, 334), (320, 321, 331, 330), (328, 327, 337, 338), (325, 324, 334, 335), (345, 355, 354, 344), (342, 352, 350, 340), (349, 359, 358, 348), (346, 356, 355, 345), (343, 353, 352, 342), (341, 351, 359, 349), (347, 357, 356, 346), (344, 354, 353, 343), (340, 350, 351, 341), (348, 358, 357, 347), (352, 362, 360, 350), (359, 369, 368, 358), (356, 366, 365, 355), (353, 363, 362, 352), (351, 361, 369, 359), (357, 367, 366, 356), (354, 364, 363, 353), (350, 360, 361, 351), (358, 368, 367, 357), (355, 365, 364, 354), (343, 342, 372, 373), (341, 349, 379, 371), (347, 346, 376, 377), (344, 343, 373, 374), (340, 341, 371, 370), (348, 347, 377, 378), (345, 344, 374, 375), (342, 340, 370, 372), (349, 348, 378, 379), (346, 345, 375, 376), (361, 360, 362, 363, 364, 365, 366, 367, 368, 369), (1, 9, 389, 384), (3, 2, 388, 382), (6, 5, 387, 380), (9, 8, 386, 389), (2, 0, 385, 388), (5, 4, 383, 387), (8, 7, 381, 386), (0, 1, 384, 385), (4, 3, 382, 383), (7, 6, 380, 381), (384, 389, 399, 392), (382, 388, 398, 391), (380, 387, 397, 390), (389, 386, 396, 399), (388, 385, 395, 398), (387, 383, 394, 397), (386, 381, 393, 396), (385, 384, 392, 395), (383, 382, 391, 394), (381, 380, 390, 393), (773, 770, 406, 407), (460, 458, 414, 415), (774, 771, 403, 404), (775, 772, 401, 400), (776, 773, 407, 408), (777, 774, 404, 405), (778, 775, 400, 402), (779, 776, 408, 409), (770, 777, 405, 406), (771, 778, 402, 403), (772, 779, 409, 401), (402, 400, 451, 455), (454, 450, 410, 412), (468, 466, 418, 419), (462, 460, 415, 416), (453, 468, 419, 411), (464, 462, 416, 417), (458, 456, 413, 414), (456, 454, 412, 413), (466, 464, 417, 418), (442, 440, 425, 426), (408, 407, 465, 467), (405, 404, 459, 461), (450, 453, 411, 410), (409, 408, 467, 469), (406, 405, 461, 463), (403, 402, 455, 457), (401, 409, 469, 452), (407, 406, 463, 465), (404, 403, 457, 459), (433, 448, 429, 421), (410, 411, 432, 431), (444, 442, 426, 427), (438, 436, 423, 424), (436, 434, 422, 423), (446, 444, 427, 428), (440, 438, 424, 425), (434, 430, 420, 422), (448, 446, 428, 429), (420, 421, 429, 428, 427, 426, 425, 424, 423, 422), (419, 418, 447, 449), (416, 415, 441, 443), (413, 412, 435, 437), (411, 419, 449, 432), (417, 416, 443, 445), (414, 413, 437, 439), (412, 410, 431, 435), (418, 417, 445, 447), (415, 414, 439, 441), (431, 432, 433, 430), (435, 431, 430, 434), (437, 435, 434, 436), (439, 437, 436, 438), (441, 439, 438, 440), (443, 441, 440, 442), (445, 443, 442, 444), (447, 445, 444, 446), (449, 447, 446, 448), (432, 449, 448, 433), (430, 433, 421, 420), (451, 452, 453, 450), (455, 451, 450, 454), (457, 455, 454, 456), (459, 457, 456, 458), (461, 459, 458, 460), (463, 461, 460, 462), (465, 463, 462, 464), (467, 465, 464, 466), (469, 467, 466, 468), (452, 469, 468, 453), (400, 401, 452, 451), (474, 473, 483, 484), (470, 471, 481, 480), (478, 477, 487, 488), (475, 474, 484, 485), (472, 470, 480, 482), (479, 478, 488, 489), (476, 475, 485, 486), (473, 472, 482, 483), (471, 479, 489, 481), (477, 476, 486, 487), (480, 481, 491, 490), (488, 487, 497, 498), (485, 484, 494, 495), (482, 480, 490, 492), (489, 488, 498, 499), (486, 485, 495, 496), (483, 482, 492, 493), (481, 489, 499, 491), (487, 486, 496, 497), (484, 483, 493, 494), (498, 497, 507, 508), (495, 494, 504, 505), (492, 490, 500, 502), (499, 498, 508, 509), (496, 495, 505, 506), (493, 492, 502, 503), (491, 499, 509, 501), (497, 496, 506, 507), (494, 493, 503, 504), (490, 491, 501, 500), (505, 504, 514, 515), (502, 500, 510, 512), (509, 508, 518, 519), (506, 505, 515, 516), (503, 502, 512, 513), (501, 509, 519, 511), (507, 506, 516, 517), (504, 503, 513, 514), (500, 501, 511, 510), (508, 507, 517, 518), (512, 510, 520, 522), (519, 518, 528, 529), (516, 515, 525, 526), (513, 512, 522, 523), (511, 519, 529, 521), (517, 516, 526, 527), (514, 513, 523, 524), (510, 511, 521, 520), (518, 517, 527, 528), (515, 514, 524, 525), (535, 545, 544, 534), (532, 542, 540, 530), (539, 549, 548, 538), (536, 546, 545, 535), (533, 543, 542, 532), (531, 541, 549, 539), (537, 547, 546, 536), (534, 544, 543, 533), (530, 540, 541, 531), (538, 548, 547, 537), (542, 552, 550, 540), (549, 559, 558, 548), (546, 556, 555, 545), (543, 553, 552, 542), (541, 551, 559, 549), (547, 557, 556, 546), (544, 554, 553, 543), (540, 550, 551, 541), (548, 558, 557, 547), (545, 555, 554, 544), (533, 532, 562, 563), (531, 539, 569, 561), (537, 536, 566, 567), (534, 533, 563, 564), (530, 531, 561, 560), (538, 537, 567, 568), (535, 534, 564, 565), (532, 530, 560, 562), (539, 538, 568, 569), (536, 535, 565, 566), (551, 550, 552, 553, 554, 555, 556, 557, 558, 559), (574, 573, 583, 584), (570, 571, 581, 580), (578, 577, 587, 588), (575, 574, 584, 585), (572, 570, 580, 582), (579, 578, 588, 589), (576, 575, 585, 586), (573, 572, 582, 583), (571, 579, 589, 581), (577, 576, 586, 587), (580, 581, 591, 590), (588, 587, 597, 598), (585, 584, 594, 595), (582, 580, 590, 592), (589, 588, 598, 599), (586, 585, 595, 596), (583, 582, 592, 593), (581, 589, 599, 591), (587, 586, 596, 597), (584, 583, 593, 594), (598, 597, 607, 608), (595, 594, 604, 605), (592, 590, 600, 602), (599, 598, 608, 609), (596, 595, 605, 606), (593, 592, 602, 603), (591, 599, 609, 601), (597, 596, 606, 607), (594, 593, 603, 604), (590, 591, 601, 600), (605, 604, 614, 615), (602, 600, 610, 612), (609, 608, 618, 619), (606, 605, 615, 616), (603, 602, 612, 613), (601, 609, 619, 611), (607, 606, 616, 617), (604, 603, 613, 614), (600, 601, 611, 610), (608, 607, 617, 618), (612, 610, 620, 622), (619, 618, 628, 629), (616, 615, 625, 626), (613, 612, 622, 623), (611, 619, 629, 621), (617, 616, 626, 627), (614, 613, 623, 624), (610, 611, 621, 620), (618, 617, 627, 628), (615, 614, 624, 625), (635, 645, 644, 634), (632, 642, 640, 630), (639, 649, 648, 638), (636, 646, 645, 635), (633, 643, 642, 632), (631, 641, 649, 639), (637, 647, 646, 636), (634, 644, 643, 633), (630, 640, 641, 631), (638, 648, 647, 637), (642, 652, 650, 640), (649, 659, 658, 648), (646, 656, 655, 645), (643, 653, 652, 642), (641, 651, 659, 649), (647, 657, 656, 646), (644, 654, 653, 643), (640, 650, 651, 641), (648, 658, 657, 647), (645, 655, 654, 644), (633, 632, 662, 663), (631, 639, 669, 661), (637, 636, 666, 667), (634, 633, 663, 664), (630, 631, 661, 660), (638, 637, 667, 668), (635, 634, 664, 665), (632, 630, 660, 662), (639, 638, 668, 669), (636, 635, 665, 666), (651, 650, 652, 653, 654, 655, 656, 657, 658, 659), (674, 673, 683, 684), (670, 671, 681, 680), (678, 677, 687, 688), (675, 674, 684, 685), (672, 670, 680, 682), (679, 678, 688, 689), (676, 675, 685, 686), (673, 672, 682, 683), (671, 679, 689, 681), (677, 676, 686, 687), (680, 681, 691, 690), (688, 687, 697, 698), (685, 684, 694, 695), (682, 680, 690, 692), (689, 688, 698, 699), (686, 685, 695, 696), (683, 682, 692, 693), (681, 689, 699, 691), (687, 686, 696, 697), (684, 683, 693, 694), (698, 697, 707, 708), (695, 694, 704, 705), (692, 690, 700, 702), (699, 698, 708, 709), (696, 695, 705, 706), (693, 692, 702, 703), (691, 699, 709, 701), (697, 696, 706, 707), (694, 693, 703, 704), (690, 691, 701, 700), (705, 704, 714, 715), (702, 700, 710, 712), (709, 708, 718, 719), (706, 705, 715, 716), (703, 702, 712, 713), (701, 709, 719, 711), (707, 706, 716, 717), (704, 703, 713, 714), (700, 701, 711, 710), (708, 707, 717, 718), (712, 710, 720, 722), (719, 718, 728, 729), (716, 715, 725, 726), (713, 712, 722, 723), (711, 719, 729, 721), (717, 716, 726, 727), (714, 713, 723, 724), (710, 711, 721, 720), (718, 717, 727, 728), (715, 714, 724, 725), (735, 745, 744, 734), (732, 742, 740, 730), (739, 749, 748, 738), (736, 746, 745, 735), (733, 743, 742, 732), (731, 741, 749, 739), (737, 747, 746, 736), (734, 744, 743, 733), (730, 740, 741, 731), (738, 748, 747, 737), (742, 752, 750, 740), (749, 759, 758, 748), (746, 756, 755, 745), (743, 753, 752, 742), (741, 751, 759, 749), (747, 757, 756, 746), (744, 754, 753, 743), (740, 750, 751, 741), (748, 758, 757, 747), (745, 755, 754, 744), (733, 732, 762, 763), (731, 739, 769, 761), (737, 736, 766, 767), (734, 733, 763, 764), (730, 731, 761, 760), (738, 737, 767, 768), (735, 734, 764, 765), (732, 730, 760, 762), (739, 738, 768, 769), (736, 735, 765, 766), (751, 750, 752, 753, 754, 755, 756, 757, 758, 759), (621, 629, 628, 627, 626, 625, 624, 623, 622, 620), (131, 139, 138, 137, 136, 135, 134, 133, 132, 130), (521, 529, 528, 527, 526, 525, 524, 523, 522, 520), (231, 239, 238, 237, 236, 235, 234, 233, 232, 230), (721, 729, 728, 727, 726, 725, 724, 723, 722, 720), (331, 339, 338, 337, 336, 335, 334, 333, 332, 330)])
me_cylinder_044.polygons.foreach_set('use_smooth', [True] * 654)
_uv = me_cylinder_044.uv_layers.new(name='UVMap')
_uv.uv.foreach_set('vector', [0.4414, 0.4058, 0.4857, 0.3922, 0.4472, 0.8266, 0.4084, 0.8211, 0.4412, 1.165, 0.4743, 1.173, 0.429, 1.308, 0.4049, 1.302, 0.1383, 0.3661, 0.1836, 0.3761, 0.169, 0.7887, 0.1303, 0.8016, 0.2662, 0.4163, 0.3092, 0.4302, 0.2932, 0.7943, 0.2525, 0.7847, 0.3983, 0.4216, 0.4414, 0.4058, 0.4084, 0.8211, 0.3705, 0.813, 0.5315, 0.386, 0.5771, 0.39, 0.5262, 0.8194, 0.4867, 0.8258, 0.2259, 0.395, 0.2662, 0.4163, 0.2525, 0.7847, 0.2101, 0.781, 0.3541, 0.4319, 0.3983, 0.4216, 0.3705, 0.813, 0.3324, 0.8045, 0.4857, 0.3922, 0.5315, 0.386, 0.4867, 0.8258, 0.4472, 0.8266, 0.1836, 0.3761, 0.2259, 0.395, 0.2101, 0.781, 0.169, 0.7887, 0.3092, 0.4302, 0.3541, 0.4319, 0.3324, 0.8045, 0.2932, 0.7943, 0.2101, 0.781, 0.2525, 0.7847, 0.2469, 0.9978, 0.2124, 1.004, 0.214, 1.144, 0.2452, 1.143, 0.2481, 1.286, 0.2219, 1.285, 0.3077, 1.141, 0.3408, 1.141, 0.3292, 1.283, 0.302, 1.284, 0.408, 1.156, 0.4412, 1.165, 0.4049, 1.302, 0.3804, 1.295, 0.2761, 1.141, 0.3077, 1.141, 0.302, 1.284, 0.275, 1.286, 0.3747, 1.147, 0.408, 1.156, 0.3804, 1.295, 0.3554, 1.287, 0.1492, 1.152, 0.1821, 1.148, 0.1967, 1.286, 0.1722, 1.288, 0.1821, 1.148, 0.214, 1.144, 0.2219, 1.285, 0.1967, 1.286, 0.3408, 1.141, 0.3747, 1.147, 0.3554, 1.287, 0.3292, 1.283, 0.3439, 1.625, 0.3646, 1.627, 0.3059, 1.835, 0.2948, 1.832, 0.3705, 0.813, 0.4084, 0.8211, 0.3914, 1.01, 0.3535, 0.9987, 0.4867, 0.8258, 0.5262, 0.8194, 0.5059, 1.043, 0.4671, 1.036, 0.2452, 1.143, 0.2761, 1.141, 0.275, 1.286, 0.2481, 1.286, 0.3324, 0.8045, 0.3705, 0.813, 0.3535, 0.9987, 0.3162, 0.994, 0.4472, 0.8266, 0.4867, 0.8258, 0.4671, 1.036, 0.4286, 1.025, 0.169, 0.7887, 0.2101, 0.781, 0.2124, 1.004, 0.1774, 1.013, 0.2932, 0.7943, 0.3324, 0.8045, 0.3162, 0.994, 0.2812, 0.9937, 0.4084, 0.8211, 0.4472, 0.8266, 0.4286, 1.025, 0.3914, 1.01, 0.1303, 0.8016, 0.169, 0.7887, 0.1774, 1.013, 0.1412, 1.021, 0.2606, 1.64, 0.2827, 1.639, 0.2648, 1.82, 0.2541, 1.818, 0.2481, 1.286, 0.275, 1.286, 0.2657, 1.528, 0.2394, 1.529, 0.3236, 1.628, 0.3439, 1.625, 0.2948, 1.832, 0.2845, 1.828, 0.1786, 1.618, 0.199, 1.621, 0.2217, 1.823, 0.2114, 1.828, 0.199, 1.621, 0.2185, 1.628, 0.2321, 1.819, 0.2217, 1.823, 0.3035, 1.633, 0.3236, 1.628, 0.2845, 1.828, 0.2747, 1.824, 0.3646, 1.627, 0.3842, 1.633, 0.3173, 1.836, 0.3059, 1.835, 0.2185, 1.628, 0.2387, 1.636, 0.243, 1.817, 0.2321, 1.819, 0.2827, 1.639, 0.3035, 1.633, 0.2747, 1.824, 0.2648, 1.82, 1.746, 1.062, 1.736, 1.065, 1.726, 1.062, 1.721, 1.054, 1.721, 1.044, 1.726, 1.036, 1.736, 1.033, 1.746, 1.036, 1.752, 1.044, 1.752, 1.054, 0.302, 1.284, 0.3292, 1.283, 0.3149, 1.525, 0.2909, 1.526, 0.3804, 1.295, 0.4049, 1.302, 0.3817, 1.535, 0.3604, 1.53, 0.1967, 1.286, 0.2219, 1.285, 0.2132, 1.529, 0.1884, 1.528, 0.275, 1.286, 0.302, 1.284, 0.2909, 1.526, 0.2657, 1.528, 0.3554, 1.287, 0.3804, 1.295, 0.3604, 1.53, 0.3384, 1.526, 0.1722, 1.288, 0.1967, 1.286, 0.1884, 1.528, 0.1652, 1.527, 0.2219, 1.285, 0.2481, 1.286, 0.2394, 1.529, 0.2132, 1.529, 0.3292, 1.283, 0.3554, 1.287, 0.3384, 1.526, 0.3149, 1.525, 0.4049, 1.302, 0.429, 1.308, 0.4034, 1.541, 0.3817, 1.535, 0.2394, 1.529, 0.2657, 1.528, 0.2606, 1.64, 0.2387, 1.636, 0.2132, 1.529, 0.2394, 1.529, 0.2387, 1.636, 0.2185, 1.628, 0.1884, 1.528, 0.2132, 1.529, 0.2185, 1.628, 0.199, 1.621, 0.1652, 1.527, 0.1884, 1.528, 0.199, 1.621, 0.1786, 1.618, 0.3817, 1.535, 0.4034, 1.541, 0.3842, 1.633, 0.3646, 1.627, 0.3604, 1.53, 0.3817, 1.535, 0.3646, 1.627, 0.3439, 1.625, 0.3384, 1.526, 0.3604, 1.53, 0.3439, 1.625, 0.3236, 1.628, 0.3149, 1.525, 0.3384, 1.526, 0.3236, 1.628, 0.3035, 1.633, 0.2909, 1.526, 0.3149, 1.525, 0.3035, 1.633, 0.2827, 1.639, 0.2657, 1.528, 0.2909, 1.526, 0.2827, 1.639, 0.2606, 1.64, 0.2387, 1.636, 0.2606, 1.64, 0.2541, 1.818, 0.243, 1.817, 0.2469, 0.9978, 0.2812, 0.9937, 0.2761, 1.141, 0.2452, 1.143, 0.2124, 1.004, 0.2469, 0.9978, 0.2452, 1.143, 0.214, 1.144, 0.1774, 1.013, 0.2124, 1.004, 0.214, 1.144, 0.1821, 1.148, 0.1412, 1.021, 0.1774, 1.013, 0.1821, 1.148, 0.1492, 1.152, 0.4671, 1.036, 0.5059, 1.043, 0.4743, 1.173, 0.4412, 1.165, 0.4286, 1.025, 0.4671, 1.036, 0.4412, 1.165, 0.408, 1.156, 0.3914, 1.01, 0.4286, 1.025, 0.408, 1.156, 0.3747, 1.147, 0.3535, 0.9987, 0.3914, 1.01, 0.3747, 1.147, 0.3408, 1.141, 0.3162, 0.994, 0.3535, 0.9987, 0.3408, 1.141, 0.3077, 1.141, 0.2812, 0.9937, 0.3162, 0.994, 0.3077, 1.141, 0.2761, 1.141, 0.2525, 0.7847, 0.2932, 0.7943, 0.2812, 0.9937, 0.2469, 0.9978, 0.6012, 1.631, 0.6047, 1.602, 0.8089, 1.597, 0.8101, 1.617, 0.6112, 1.551, 0.6105, 1.526, 0.8037, 1.531, 0.8055, 1.554, 0.6021, 1.474, 0.6001, 1.447, 0.8076, 1.463, 0.8036, 1.485, 0.6001, 1.66, 0.6012, 1.631, 0.8101, 1.617, 0.8106, 1.636, 0.6088, 1.576, 0.6112, 1.551, 0.8055, 1.554, 0.8072, 1.576, 0.6073, 1.501, 0.6021, 1.474, 0.8036, 1.485, 0.803, 1.507, 0.6028, 1.688, 0.6001, 1.66, 0.8106, 1.636, 0.8108, 1.656, 0.6047, 1.602, 0.6088, 1.576, 0.8072, 1.576, 0.8089, 1.597, 0.6105, 1.526, 0.6073, 1.501, 0.803, 1.507, 0.8037, 1.531, 0.6001, 1.447, 0.6025, 1.418, 0.8134, 1.444, 0.8076, 1.463, 0.8055, 1.554, 0.8037, 1.531, 0.9657, 1.536, 0.9684, 1.552, 0.8036, 1.485, 0.8076, 1.463, 0.9763, 1.486, 0.9694, 1.502, 0.8106, 1.636, 0.8101, 1.617, 0.983, 1.603, 0.9841, 1.621, 0.8072, 1.576, 0.8055, 1.554, 0.9684, 1.552, 0.9732, 1.569, 0.803, 1.507, 0.8036, 1.485, 0.9694, 1.502, 0.966, 1.52, 0.8108, 1.656, 0.8106, 1.636, 0.9841, 1.621, 0.9817, 1.639, 0.8089, 1.597, 0.8072, 1.576, 0.9732, 1.569, 0.9787, 1.586, 0.8037, 1.531, 0.803, 1.507, 0.966, 1.52, 0.9657, 1.536, 0.8076, 1.463, 0.8134, 1.444, 0.9839, 1.47, 0.9763, 1.486, 0.8101, 1.617, 0.8089, 1.597, 0.9787, 1.586, 0.983, 1.603, 0.9694, 1.502, 0.9763, 1.486, 1.162, 1.491, 1.153, 1.506, 0.9841, 1.621, 0.983, 1.603, 1.172, 1.601, 1.174, 1.618, 0.9732, 1.569, 0.9684, 1.552, 1.15, 1.555, 1.157, 1.57, 0.966, 1.52, 0.9694, 1.502, 1.153, 1.506, 1.148, 1.522, 0.9817, 1.639, 0.9841, 1.621, 1.174, 1.618, 1.171, 1.635, 0.9787, 1.586, 0.9732, 1.569, 1.157, 1.57, 1.165, 1.585, 0.9657, 1.536, 0.966, 1.52, 1.148, 1.522, 1.147, 1.539, 0.9763, 1.486, 0.9839, 1.47, 1.171, 1.476, 1.162, 1.491, 0.983, 1.603, 0.9787, 1.586, 1.165, 1.585, 1.172, 1.601, 0.9684, 1.552, 0.9657, 1.536, 1.147, 1.539, 1.15, 1.555, 1.174, 1.618, 1.172, 1.601, 1.353, 1.591, 1.35, 1.604, 1.157, 1.57, 1.15, 1.555, 1.369, 1.556, 1.364, 1.568, 1.148, 1.522, 1.153, 1.506, 1.362, 1.521, 1.367, 1.532, 1.171, 1.635, 1.174, 1.618, 1.35, 1.604, 1.352, 1.617, 1.165, 1.585, 1.157, 1.57, 1.364, 1.568, 1.358, 1.579, 1.147, 1.539, 1.148, 1.522, 1.367, 1.532, 1.37, 1.544, 1.162, 1.491, 1.171, 1.476, 1.353, 1.497, 1.356, 1.509, 1.172, 1.601, 1.165, 1.585, 1.358, 1.579, 1.353, 1.591, 1.15, 1.555, 1.147, 1.539, 1.37, 1.544, 1.369, 1.556, 1.153, 1.506, 1.162, 1.491, 1.356, 1.509, 1.362, 1.521, 1.364, 1.568, 1.369, 1.556, 1.496, 1.558, 1.492, 1.568, 1.367, 1.532, 1.362, 1.521, 1.489, 1.526, 1.495, 1.536, 1.352, 1.617, 1.35, 1.604, 1.48, 1.598, 1.481, 1.608, 1.358, 1.579, 1.364, 1.568, 1.492, 1.568, 1.486, 1.577, 1.37, 1.544, 1.367, 1.532, 1.495, 1.536, 1.497, 1.547, 1.356, 1.509, 1.353, 1.497, 1.481, 1.506, 1.484, 1.516, 1.353, 1.591, 1.358, 1.579, 1.486, 1.577, 1.482, 1.587, 1.369, 1.556, 1.37, 1.544, 1.497, 1.547, 1.496, 1.558, 1.362, 1.521, 1.356, 1.509, 1.484, 1.516, 1.489, 1.526, 1.35, 1.604, 1.353, 1.591, 1.482, 1.587, 1.48, 1.598, 1.89, 0.409, 1.82, 0.4049, 1.818, 0.3926, 1.889, 0.3963, 1.888, 0.3717, 1.809, 0.3699, 1.806, 0.3586, 1.888, 0.3599, 1.891, 0.3369, 1.808, 0.336, 1.813, 0.3252, 1.893, 0.325, 1.893, 0.3, 1.822, 0.3018, 1.822, 0.2894, 1.892, 0.2873, 1.888, 0.3838, 1.814, 0.381, 1.809, 0.3699, 1.888, 0.3717, 1.889, 0.3484, 1.806, 0.3472, 1.808, 0.336, 1.891, 0.3369, 1.893, 0.3126, 1.819, 0.3139, 1.822, 0.3018, 1.893, 0.3, 1.889, 0.3963, 1.818, 0.3926, 1.814, 0.381, 1.888, 0.3838, 1.888, 0.3599, 1.806, 0.3586, 1.806, 0.3472, 1.889, 0.3484, 1.893, 0.325, 1.813, 0.3252, 1.819, 0.3139, 1.893, 0.3126, 1.809, 0.3699, 1.688, 0.3649, 1.684, 0.3552, 1.806, 0.3586, 1.808, 0.336, 1.686, 0.3352, 1.691, 0.3259, 1.813, 0.3252, 1.822, 0.3018, 1.7, 0.3065, 1.7, 0.2962, 1.822, 0.2894, 1.814, 0.381, 1.693, 0.3742, 1.688, 0.3649, 1.809, 0.3699, 1.806, 0.3472, 1.684, 0.3451, 1.686, 0.3352, 1.808, 0.336, 1.819, 0.3139, 1.696, 0.3165, 1.7, 0.3065, 1.822, 0.3018, 1.818, 0.3926, 1.697, 0.3838, 1.693, 0.3742, 1.814, 0.381, 1.806, 0.3586, 1.684, 0.3552, 1.684, 0.3451, 1.806, 0.3472, 1.813, 0.3252, 1.691, 0.3259, 1.696, 0.3165, 1.819, 0.3139, 1.82, 0.4049, 1.698, 0.394, 1.697, 0.3838, 1.818, 0.3926, 1.888, 0.3838, 1.888, 0.3717, 2.009, 0.3751, 2.007, 0.3875, 1.889, 0.3484, 1.891, 0.3369, 2.015, 0.3379, 2.015, 0.3504, 1.893, 0.3126, 1.893, 0.3, 2.008, 0.2998, 2.012, 0.3122, 1.889, 0.3963, 1.888, 0.3838, 2.007, 0.3875, 2.004, 0.4, 1.888, 0.3599, 1.889, 0.3484, 2.015, 0.3504, 2.012, 0.3628, 1.893, 0.325, 1.893, 0.3126, 2.012, 0.3122, 2.015, 0.325, 1.89, 0.409, 1.889, 0.3963, 2.004, 0.4, 2.004, 0.4127, 1.888, 0.3717, 1.888, 0.3599, 2.012, 0.3628, 2.009, 0.3751, 1.891, 0.3369, 1.893, 0.325, 2.015, 0.325, 2.015, 0.3379, 1.893, 0.3, 1.892, 0.2873, 2.006, 0.2873, 2.008, 0.2998, 1.721, 1.111, 1.729, 1.105, 1.74, 1.105, 1.748, 1.111, 1.751, 1.121, 1.748, 1.131, 1.739, 1.137, 1.729, 1.137, 1.72, 1.13, 1.718, 1.12, 1.19, 0.2592, 1.189, 0.2312, 1.398, 0.2038, 1.4, 0.2231, 1.188, 0.1801, 1.184, 0.156, 1.39, 0.1413, 1.393, 0.1627, 1.173, 0.1063, 1.17, 0.07977, 1.383, 0.07765, 1.383, 0.0985, 1.192, 0.2861, 1.19, 0.2592, 1.4, 0.2231, 1.402, 0.2423, 1.189, 0.205, 1.188, 0.1801, 1.393, 0.1627, 1.395, 0.1836, 1.179, 0.1319, 1.173, 0.1063, 1.383, 0.0985, 1.386, 0.1198, 1.17, 0.05232, 1.173, 0.02466, 1.387, 0.03905, 1.385, 0.05804, 1.189, 0.2312, 1.189, 0.205, 1.395, 0.1836, 1.398, 0.2038, 1.184, 0.156, 1.179, 0.1319, 1.386, 0.1198, 1.39, 0.1413, 1.17, 0.07977, 1.17, 0.05232, 1.385, 0.05804, 1.383, 0.07765, 1.393, 0.1627, 1.39, 0.1413, 1.543, 0.1298, 1.547, 0.1453, 1.383, 0.0985, 1.383, 0.07765, 1.548, 0.08025, 1.543, 0.09686, 1.402, 0.2423, 1.4, 0.2231, 1.566, 0.1923, 1.568, 0.2093, 1.395, 0.1836, 1.393, 0.1627, 1.547, 0.1453, 1.553, 0.1606, 1.386, 0.1198, 1.383, 0.0985, 1.543, 0.09686, 1.541, 0.1137, 1.385, 0.05804, 1.387, 0.03905, 1.557, 0.0471, 1.554, 0.06372, 1.398, 0.2038, 1.395, 0.1836, 1.553, 0.1606, 1.56, 0.1761, 1.39, 0.1413, 1.386, 0.1198, 1.541, 0.1137, 1.543, 0.1298, 1.383, 0.07765, 1.385, 0.05804, 1.554, 0.06372, 1.548, 0.08025, 1.4, 0.2231, 1.398, 0.2038, 1.56, 0.1761, 1.566, 0.1923, 1.543, 0.09686, 1.548, 0.08025, 1.728, 0.06903, 1.72, 0.08433, 1.568, 0.2093, 1.566, 0.1923, 1.747, 0.1747, 1.751, 0.1914, 1.553, 0.1606, 1.547, 0.1453, 1.722, 0.1321, 1.73, 0.1463, 1.541, 0.1137, 1.543, 0.09686, 1.72, 0.08433, 1.717, 0.1006, 1.554, 0.06372, 1.557, 0.0471, 1.739, 0.03757, 1.736, 0.054, 1.56, 0.1761, 1.553, 0.1606, 1.73, 0.1463, 1.74, 0.1599, 1.543, 0.1298, 1.541, 0.1137, 1.717, 0.1006, 1.717, 0.1167, 1.548, 0.08025, 1.554, 0.06372, 1.736, 0.054, 1.728, 0.06903, 1.566, 0.1923, 1.56, 0.1761, 1.74, 0.1599, 1.747, 0.1747, 1.547, 0.1453, 1.543, 0.1298, 1.717, 0.1167, 1.722, 0.1321, 1.751, 0.1914, 1.747, 0.1747, 1.921, 0.1471, 1.92, 0.1599, 1.73, 0.1463, 1.722, 0.1321, 1.933, 0.1123, 1.93, 0.1238, 1.717, 0.1006, 1.72, 0.08433, 1.923, 0.07881, 1.93, 0.08927, 1.736, 0.054, 1.739, 0.03757, 1.911, 0.04331, 1.912, 0.05607, 1.74, 0.1599, 1.73, 0.1463, 1.93, 0.1238, 1.925, 0.1351, 1.717, 0.1167, 1.717, 0.1006, 1.93, 0.08927, 1.933, 0.1006, 1.728, 0.06903, 1.736, 0.054, 1.912, 0.05607, 1.916, 0.06811, 1.747, 0.1747, 1.74, 0.1599, 1.925, 0.1351, 1.921, 0.1471, 1.722, 0.1321, 1.717, 0.1167, 1.933, 0.1006, 1.933, 0.1123, 1.72, 0.08433, 1.728, 0.06903, 1.916, 0.06811, 1.923, 0.07881, 1.93, 0.1238, 1.933, 0.1123, 2.056, 0.1017, 2.053, 0.1119, 1.93, 0.08927, 1.923, 0.07881, 2.047, 0.07185, 2.053, 0.08109, 1.912, 0.05607, 1.911, 0.04331, 2.037, 0.04219, 2.038, 0.05259, 1.925, 0.1351, 1.93, 0.1238, 2.053, 0.1119, 2.049, 0.1217, 1.933, 0.1006, 1.93, 0.08927, 2.053, 0.08109, 2.056, 0.09116, 1.916, 0.06811, 1.912, 0.05607, 2.038, 0.05259, 2.041, 0.06257, 1.921, 0.1471, 1.925, 0.1351, 2.049, 0.1217, 2.045, 0.1316, 1.933, 0.1123, 1.933, 0.1006, 2.056, 0.09116, 2.056, 0.1017, 1.923, 0.07881, 1.916, 0.06811, 2.041, 0.06257, 2.047, 0.07185, 1.92, 0.1599, 1.921, 0.1471, 2.045, 0.1316, 2.044, 0.142, 1.882, 0.6534, 1.815, 0.6495, 1.813, 0.6376, 1.882, 0.6411, 1.88, 0.6174, 1.805, 0.6157, 1.802, 0.6048, 1.881, 0.6061, 1.883, 0.5839, 1.804, 0.583, 1.809, 0.5726, 1.885, 0.5724, 1.885, 0.5483, 1.817, 0.5501, 1.817, 0.5381, 1.884, 0.5361, 1.881, 0.6291, 1.809, 0.6264, 1.805, 0.6157, 1.88, 0.6174, 1.882, 0.595, 1.801, 0.5938, 1.804, 0.583, 1.883, 0.5839, 1.886, 0.5605, 1.814, 0.5617, 1.817, 0.5501, 1.885, 0.5483, 1.882, 0.6411, 1.813, 0.6376, 1.809, 0.6264, 1.881, 0.6291, 1.881, 0.6061, 1.802, 0.6048, 1.801, 0.5938, 1.882, 0.595, 1.885, 0.5724, 1.809, 0.5726, 1.814, 0.5617, 1.886, 0.5605, 1.805, 0.6157, 1.688, 0.6109, 1.684, 0.6016, 1.802, 0.6048, 1.804, 0.583, 1.686, 0.5822, 1.691, 0.5733, 1.809, 0.5726, 1.817, 0.5501, 1.699, 0.5545, 1.699, 0.5446, 1.817, 0.5381, 1.809, 0.6264, 1.692, 0.6198, 1.688, 0.6109, 1.805, 0.6157, 1.801, 0.5938, 1.684, 0.5918, 1.686, 0.5822, 1.804, 0.583, 1.814, 0.5617, 1.696, 0.5642, 1.699, 0.5545, 1.817, 0.5501, 1.813, 0.6376, 1.696, 0.6291, 1.692, 0.6198, 1.809, 0.6264, 1.802, 0.6048, 1.684, 0.6016, 1.684, 0.5918, 1.801, 0.5938, 1.809, 0.5726, 1.691, 0.5733, 1.696, 0.5642, 1.814, 0.5617, 1.815, 0.6495, 1.698, 0.6389, 1.696, 0.6291, 1.813, 0.6376, 1.881, 0.6291, 1.88, 0.6174, 1.998, 0.6207, 1.995, 0.6327, 1.882, 0.595, 1.883, 0.5839, 2.003, 0.5849, 2.003, 0.5969, 1.886, 0.5605, 1.885, 0.5483, 1.997, 0.5481, 2.0, 0.5601, 1.882, 0.6411, 1.881, 0.6291, 1.995, 0.6327, 1.993, 0.6447, 1.881, 0.6061, 1.882, 0.595, 2.003, 0.5969, 2.001, 0.6088, 1.885, 0.5724, 1.886, 0.5605, 2.0, 0.5601, 2.003, 0.5724, 1.882, 0.6534, 1.882, 0.6411, 1.993, 0.6447, 1.993, 0.657, 1.88, 0.6174, 1.881, 0.6061, 2.001, 0.6088, 1.998, 0.6207, 1.883, 0.5839, 1.885, 0.5724, 2.003, 0.5724, 2.003, 0.5849, 1.885, 0.5483, 1.884, 0.5361, 1.995, 0.5361, 1.997, 0.5481, 1.728, 1.025, 1.722, 1.017, 1.722, 1.007, 1.728, 0.9993, 1.737, 0.9962, 1.747, 0.9993, 1.753, 1.007, 1.753, 1.018, 1.746, 1.026, 1.737, 1.029, 1.962, 1.178, 1.959, 1.203, 1.777, 1.208, 1.775, 1.19, 1.953, 1.249, 1.954, 1.271, 1.782, 1.267, 1.78, 1.246, 1.961, 1.316, 1.963, 1.34, 1.778, 1.327, 1.782, 1.308, 1.963, 1.153, 1.962, 1.178, 1.775, 1.19, 1.775, 1.172, 1.955, 1.227, 1.953, 1.249, 1.78, 1.246, 1.778, 1.227, 1.957, 1.292, 1.961, 1.316, 1.782, 1.308, 1.782, 1.288, 1.961, 1.366, 1.957, 1.391, 1.769, 1.362, 1.773, 1.345, 1.959, 1.203, 1.955, 1.227, 1.778, 1.227, 1.777, 1.208, 1.954, 1.271, 1.957, 1.292, 1.782, 1.288, 1.782, 1.267, 1.963, 1.34, 1.961, 1.366, 1.773, 1.345, 1.778, 1.327, 1.78, 1.246, 1.782, 1.267, 1.638, 1.263, 1.635, 1.249, 1.782, 1.308, 1.778, 1.327, 1.628, 1.308, 1.634, 1.293, 1.775, 1.172, 1.775, 1.19, 1.622, 1.205, 1.621, 1.189, 1.778, 1.227, 1.78, 1.246, 1.635, 1.249, 1.631, 1.234, 1.782, 1.288, 1.782, 1.308, 1.634, 1.293, 1.637, 1.278, 1.773, 1.345, 1.769, 1.362, 1.617, 1.337, 1.621, 1.322, 1.777, 1.208, 1.778, 1.227, 1.631, 1.234, 1.626, 1.22, 1.782, 1.267, 1.782, 1.288, 1.637, 1.278, 1.638, 1.263, 1.778, 1.327, 1.773, 1.345, 1.621, 1.322, 1.628, 1.308, 1.775, 1.19, 1.777, 1.208, 1.626, 1.22, 1.622, 1.205, 1.634, 1.293, 1.628, 1.308, 1.464, 1.301, 1.473, 1.288, 1.621, 1.189, 1.622, 1.205, 1.456, 1.204, 1.455, 1.188, 1.631, 1.234, 1.635, 1.249, 1.475, 1.245, 1.469, 1.231, 1.637, 1.278, 1.634, 1.293, 1.473, 1.288, 1.477, 1.274, 1.621, 1.322, 1.617, 1.337, 1.451, 1.328, 1.456, 1.314, 1.626, 1.22, 1.631, 1.234, 1.469, 1.231, 1.462, 1.218, 1.638, 1.263, 1.637, 1.278, 1.477, 1.274, 1.478, 1.259, 1.628, 1.308, 1.621, 1.322, 1.456, 1.314, 1.464, 1.301, 1.622, 1.205, 1.626, 1.22, 1.462, 1.218, 1.456, 1.204, 1.635, 1.249, 1.638, 1.263, 1.478, 1.259, 1.475, 1.245, 1.455, 1.188, 1.456, 1.204, 1.297, 1.213, 1.299, 1.201, 1.469, 1.231, 1.475, 1.245, 1.283, 1.243, 1.287, 1.233, 1.477, 1.274, 1.473, 1.288, 1.289, 1.274, 1.284, 1.264, 1.456, 1.314, 1.451, 1.328, 1.296, 1.307, 1.297, 1.296, 1.462, 1.218, 1.469, 1.231, 1.287, 1.233, 1.292, 1.223, 1.478, 1.259, 1.477, 1.274, 1.284, 1.264, 1.282, 1.254, 1.464, 1.301, 1.456, 1.314, 1.297, 1.296, 1.294, 1.285, 1.456, 1.204, 1.462, 1.218, 1.292, 1.223, 1.297, 1.213, 1.475, 1.245, 1.478, 1.259, 1.282, 1.254, 1.283, 1.243, 1.473, 1.288, 1.464, 1.301, 1.294, 1.285, 1.289, 1.274, 1.287, 1.233, 1.283, 1.243, 1.171, 1.241, 1.174, 1.232, 1.284, 1.264, 1.289, 1.274, 1.176, 1.269, 1.171, 1.26, 1.297, 1.296, 1.296, 1.307, 1.183, 1.297, 1.183, 1.287, 1.292, 1.223, 1.287, 1.233, 1.174, 1.232, 1.179, 1.224, 1.282, 1.254, 1.284, 1.264, 1.171, 1.26, 1.17, 1.251, 1.294, 1.285, 1.297, 1.296, 1.183, 1.287, 1.181, 1.278, 1.297, 1.213, 1.292, 1.223, 1.179, 1.224, 1.183, 1.215, 1.283, 1.243, 1.282, 1.254, 1.17, 1.251, 1.171, 1.241, 1.289, 1.274, 1.294, 1.285, 1.181, 1.278, 1.176, 1.269, 1.299, 1.201, 1.297, 1.213, 1.183, 1.215, 1.185, 1.206, 1.866, 0.8837, 1.804, 0.8801, 1.803, 0.8692, 1.866, 0.8724, 1.864, 0.8507, 1.795, 0.8491, 1.792, 0.8391, 1.864, 0.8403, 1.867, 0.8199, 1.794, 0.8191, 1.799, 0.8095, 1.869, 0.8093, 1.869, 0.7872, 1.806, 0.7889, 1.806, 0.7779, 1.868, 0.776, 1.865, 0.8614, 1.799, 0.8589, 1.795, 0.8491, 1.864, 0.8507, 1.865, 0.8301, 1.792, 0.829, 1.794, 0.8191, 1.867, 0.8199, 1.869, 0.7984, 1.803, 0.7996, 1.806, 0.7889, 1.869, 0.7872, 1.866, 0.8724, 1.803, 0.8692, 1.799, 0.8589, 1.865, 0.8614, 1.864, 0.8403, 1.792, 0.8391, 1.792, 0.829, 1.865, 0.8301, 1.869, 0.8093, 1.799, 0.8095, 1.803, 0.7996, 1.869, 0.7984, 1.795, 0.8491, 1.687, 0.8447, 1.684, 0.8361, 1.792, 0.8391, 1.794, 0.8191, 1.686, 0.8183, 1.69, 0.8101, 1.799, 0.8095, 1.806, 0.7889, 1.698, 0.7929, 1.698, 0.7838, 1.806, 0.7779, 1.799, 0.8589, 1.692, 0.8529, 1.687, 0.8447, 1.795, 0.8491, 1.792, 0.829, 1.684, 0.8271, 1.686, 0.8183, 1.794, 0.8191, 1.803, 0.7996, 1.695, 0.8018, 1.698, 0.7929, 1.806, 0.7889, 1.803, 0.8692, 1.695, 0.8614, 1.692, 0.8529, 1.799, 0.8589, 1.792, 0.8391, 1.684, 0.8361, 1.684, 0.8271, 1.792, 0.829, 1.799, 0.8095, 1.69, 0.8101, 1.695, 0.8018, 1.803, 0.7996, 1.804, 0.8801, 1.696, 0.8704, 1.695, 0.8614, 1.803, 0.8692, 1.865, 0.8614, 1.864, 0.8507, 1.972, 0.8537, 1.969, 0.8647, 1.865, 0.8301, 1.867, 0.8199, 1.977, 0.8208, 1.977, 0.8319, 1.869, 0.7984, 1.869, 0.7872, 1.971, 0.787, 1.974, 0.798, 1.866, 0.8724, 1.865, 0.8614, 1.969, 0.8647, 1.968, 0.8757, 1.864, 0.8403, 1.865, 0.8301, 1.977, 0.8319, 1.975, 0.8428, 1.869, 0.8093, 1.869, 0.7984, 1.974, 0.798, 1.977, 0.8094, 1.866, 0.8837, 1.866, 0.8724, 1.968, 0.8757, 1.967, 0.887, 1.864, 0.8507, 1.864, 0.8403, 1.975, 0.8428, 1.972, 0.8537, 1.867, 0.8199, 1.869, 0.8093, 1.977, 0.8094, 1.977, 0.8208, 1.869, 0.7872, 1.868, 0.776, 1.969, 0.776, 1.971, 0.787, 1.776, 1.108, 1.781, 1.115, 1.781, 1.124, 1.775, 1.132, 1.767, 1.135, 1.758, 1.132, 1.752, 1.124, 1.752, 1.115, 1.758, 1.107, 1.767, 1.105, 0.3229, 0.02466, 0.3708, 0.03115, 0.3572, 0.2347, 0.3149, 0.2298, 0.1763, 0.06829, 0.2237, 0.04688, 0.2295, 0.2187, 0.1844, 0.2177, 0.5053, 0.09635, 0.5515, 0.1093, 0.5423, 0.2444, 0.4941, 0.2433, 0.3708, 0.03115, 0.417, 0.04899, 0.4006, 0.2376, 0.3572, 0.2347, 0.2237, 0.04688, 0.2737, 0.03, 0.2728, 0.2239, 0.2295, 0.2187, 0.5515, 0.1093, 0.5989, 0.11, 0.5893, 0.2454, 0.5423, 0.2444, 0.417, 0.04899, 0.461, 0.07363, 0.4463, 0.2406, 0.4006, 0.2376, 0.2737, 0.03, 0.3229, 0.02466, 0.3149, 0.2298, 0.2728, 0.2239, 0.1303, 0.08402, 0.1763, 0.06829, 0.1844, 0.2177, 0.1383, 0.2205, 0.461, 0.07363, 0.5053, 0.09635, 0.4941, 0.2433, 0.4463, 0.2406, 0.3149, 0.2298, 0.3572, 0.2347, 0.3541, 0.4319, 0.3092, 0.4302, 0.1844, 0.2177, 0.2295, 0.2187, 0.2259, 0.395, 0.1836, 0.3761, 0.4941, 0.2433, 0.5423, 0.2444, 0.5315, 0.386, 0.4857, 0.3922, 0.3572, 0.2347, 0.4006, 0.2376, 0.3983, 0.4216, 0.3541, 0.4319, 0.2295, 0.2187, 0.2728, 0.2239, 0.2662, 0.4163, 0.2259, 0.395, 0.5423, 0.2444, 0.5893, 0.2454, 0.5771, 0.39, 0.5315, 0.386, 0.4006, 0.2376, 0.4463, 0.2406, 0.4414, 0.4058, 0.3983, 0.4216, 0.2728, 0.2239, 0.3149, 0.2298, 0.3092, 0.4302, 0.2662, 0.4163, 0.1383, 0.2205, 0.1844, 0.2177, 0.1836, 0.3761, 0.1383, 0.3661, 0.4463, 0.2406, 0.4941, 0.2433, 0.4857, 0.3922, 0.4414, 0.4058, 0.858, 0.04927, 0.8914, 0.03528, 0.8986, 0.4441, 0.8621, 0.4414, 0.9109, 0.7657, 0.9432, 0.7727, 0.9058, 0.9037, 0.8824, 0.8992, 0.6266, 0.02466, 0.6614, 0.03319, 0.637, 0.4192, 0.6001, 0.431, 0.7252, 0.06476, 0.7582, 0.07476, 0.7535, 0.4221, 0.7152, 0.4144, 0.8258, 0.06439, 0.858, 0.04927, 0.8621, 0.4414, 0.8262, 0.4361, 0.9264, 0.02642, 0.9617, 0.02466, 0.9724, 0.4306, 0.9357, 0.4403, 0.6942, 0.04826, 0.7252, 0.06476, 0.7152, 0.4144, 0.6756, 0.4118, 0.7925, 0.07459, 0.8258, 0.06439, 0.8262, 0.4361, 0.7903, 0.4301, 0.8914, 0.03528, 0.9264, 0.02642, 0.9357, 0.4403, 0.8986, 0.4441, 0.6614, 0.03319, 0.6942, 0.04826, 0.6756, 0.4118, 0.637, 0.4192, 0.7582, 0.07476, 0.7925, 0.07459, 0.7903, 0.4301, 0.7535, 0.4221, 0.6756, 0.4118, 0.7152, 0.4144, 0.7174, 0.6149, 0.6846, 0.6226, 0.692, 0.7568, 0.7219, 0.7536, 0.731, 0.8911, 0.7058, 0.8917, 0.7817, 0.7492, 0.8135, 0.7483, 0.8088, 0.8843, 0.7827, 0.8871, 0.8786, 0.7589, 0.9109, 0.7657, 0.8824, 0.8992, 0.8586, 0.8936, 0.7514, 0.7509, 0.7817, 0.7492, 0.7827, 0.8871, 0.7569, 0.8898, 0.8463, 0.7519, 0.8786, 0.7589, 0.8586, 0.8936, 0.8341, 0.8872, 0.6301, 0.7666, 0.6614, 0.7611, 0.6816, 0.8936, 0.6581, 0.8964, 0.6614, 0.7611, 0.692, 0.7568, 0.7058, 0.8917, 0.6816, 0.8936, 0.8135, 0.7483, 0.8463, 0.7519, 0.8341, 0.8872, 0.8088, 0.8843, 0.8384, 1.213, 0.8584, 1.214, 0.8113, 1.416, 0.8005, 1.414, 0.8262, 0.4361, 0.8621, 0.4414, 0.8557, 0.6199, 0.8191, 0.6113, 0.9357, 0.4403, 0.9724, 0.4306, 0.967, 0.6452, 0.9295, 0.6413, 0.7219, 0.7536, 0.7514, 0.7509, 0.7569, 0.8898, 0.731, 0.8911, 0.7903, 0.4301, 0.8262, 0.4361, 0.8191, 0.6113, 0.7833, 0.6085, 0.8986, 0.4441, 0.9357, 0.4403, 0.9295, 0.6413, 0.892, 0.6324, 0.637, 0.4192, 0.6756, 0.4118, 0.6846, 0.6226, 0.6515, 0.6322, 0.7535, 0.4221, 0.7903, 0.4301, 0.7833, 0.6085, 0.7499, 0.6098, 0.8621, 0.4414, 0.8986, 0.4441, 0.892, 0.6324, 0.8557, 0.6199, 0.6001, 0.431, 0.637, 0.4192, 0.6515, 0.6322, 0.6169, 0.6407, 0.759, 1.231, 0.7802, 1.229, 0.7711, 1.404, 0.7607, 1.402, 0.731, 0.8911, 0.7569, 0.8898, 0.7588, 1.123, 0.7336, 1.125, 0.819, 1.216, 0.8384, 1.213, 0.8005, 1.414, 0.7905, 1.411, 0.6792, 1.213, 0.6989, 1.216, 0.7299, 1.409, 0.7202, 1.414, 0.6989, 1.216, 0.718, 1.222, 0.7397, 1.404, 0.7299, 1.409, 0.7999, 1.223, 0.819, 1.216, 0.7905, 1.411, 0.7809, 1.407, 0.8584, 1.214, 0.8776, 1.219, 0.8224, 1.417, 0.8113, 1.416, 0.718, 1.222, 0.7377, 1.228, 0.75, 1.402, 0.7397, 1.404, 0.7802, 1.229, 0.7999, 1.223, 0.7809, 1.407, 0.7711, 1.404, 1.757, 1.071, 1.767, 1.068, 1.776, 1.071, 1.781, 1.079, 1.781, 1.088, 1.776, 1.096, 1.767, 1.1, 1.757, 1.097, 1.751, 1.089, 1.751, 1.079, 0.7827, 0.8871, 0.8088, 0.8843, 0.806, 1.118, 0.783, 1.12, 0.8586, 0.8936, 0.8824, 0.8992, 0.8707, 1.125, 0.85, 1.121, 0.6816, 0.8936, 0.7058, 0.8917, 0.7084, 1.126, 0.6845, 1.127, 0.7569, 0.8898, 0.7827, 0.8871, 0.783, 1.12, 0.7588, 1.123, 0.8341, 0.8872, 0.8586, 0.8936, 0.85, 1.121, 0.8287, 1.118, 0.6581, 0.8964, 0.6816, 0.8936, 0.6845, 1.127, 0.6622, 1.127, 0.7058, 0.8917, 0.731, 0.8911, 0.7336, 1.125, 0.7084, 1.126, 0.8088, 0.8843, 0.8341, 0.8872, 0.8287, 1.118, 0.806, 1.118, 0.8824, 0.8992, 0.9058, 0.9037, 0.8918, 1.129, 0.8707, 1.125, 0.7336, 1.125, 0.7588, 1.123, 0.759, 1.231, 0.7377, 1.228, 0.7084, 1.126, 0.7336, 1.125, 0.7377, 1.228, 0.718, 1.222, 0.6845, 1.127, 0.7084, 1.126, 0.718, 1.222, 0.6989, 1.216, 0.6622, 1.127, 0.6845, 1.127, 0.6989, 1.216, 0.6792, 1.213, 0.8707, 1.125, 0.8918, 1.129, 0.8776, 1.219, 0.8584, 1.214, 0.85, 1.121, 0.8707, 1.125, 0.8584, 1.214, 0.8384, 1.213, 0.8287, 1.118, 0.85, 1.121, 0.8384, 1.213, 0.819, 1.216, 0.806, 1.118, 0.8287, 1.118, 0.819, 1.216, 0.7999, 1.223, 0.783, 1.12, 0.806, 1.118, 0.7999, 1.223, 0.7802, 1.229, 0.7588, 1.123, 0.783, 1.12, 0.7802, 1.229, 0.759, 1.231, 0.7377, 1.228, 0.759, 1.231, 0.7607, 1.402, 0.75, 1.402, 0.7174, 0.6149, 0.7499, 0.6098, 0.7514, 0.7509, 0.7219, 0.7536, 0.6846, 0.6226, 0.7174, 0.6149, 0.7219, 0.7536, 0.692, 0.7568, 0.6515, 0.6322, 0.6846, 0.6226, 0.692, 0.7568, 0.6614, 0.7611, 0.6169, 0.6407, 0.6515, 0.6322, 0.6614, 0.7611, 0.6301, 0.7666, 0.9295, 0.6413, 0.967, 0.6452, 0.9432, 0.7727, 0.9109, 0.7657, 0.892, 0.6324, 0.9295, 0.6413, 0.9109, 0.7657, 0.8786, 0.7589, 0.8557, 0.6199, 0.892, 0.6324, 0.8786, 0.7589, 0.8463, 0.7519, 0.8191, 0.6113, 0.8557, 0.6199, 0.8463, 0.7519, 0.8135, 0.7483, 0.7833, 0.6085, 0.8191, 0.6113, 0.8135, 0.7483, 0.7817, 0.7492, 0.7499, 0.6098, 0.7833, 0.6085, 0.7817, 0.7492, 0.7514, 0.7509, 0.7152, 0.4144, 0.7535, 0.4221, 0.7499, 0.6098, 0.7174, 0.6149, 1.197, 0.2886, 1.224, 0.292, 1.229, 0.4905, 1.21, 0.4918, 1.274, 0.2984, 1.297, 0.2976, 1.294, 0.4851, 1.271, 0.487, 1.347, 0.2894, 1.373, 0.2873, 1.359, 0.4886, 1.339, 0.4848, 1.17, 0.2873, 1.197, 0.2886, 1.21, 0.4918, 1.19, 0.4924, 1.249, 0.296, 1.274, 0.2984, 1.271, 0.487, 1.249, 0.4887, 1.321, 0.2945, 1.347, 0.2894, 1.339, 0.4848, 1.316, 0.4843, 1.401, 0.2893, 1.429, 0.2943, 1.397, 0.4988, 1.378, 0.494, 1.224, 0.292, 1.249, 0.296, 1.249, 0.4887, 1.229, 0.4905, 1.297, 0.2976, 1.321, 0.2945, 1.316, 0.4843, 1.294, 0.4851, 1.373, 0.2873, 1.401, 0.2893, 1.378, 0.494, 1.359, 0.4886, 1.271, 0.487, 1.294, 0.4851, 1.289, 0.6421, 1.274, 0.6447, 1.339, 0.4848, 1.359, 0.4886, 1.338, 0.6524, 1.322, 0.6456, 1.19, 0.4924, 1.21, 0.4918, 1.225, 0.6587, 1.208, 0.6599, 1.249, 0.4887, 1.271, 0.487, 1.274, 0.6447, 1.258, 0.6493, 1.316, 0.4843, 1.339, 0.4848, 1.322, 0.6456, 1.305, 0.6424, 1.378, 0.494, 1.397, 0.4988, 1.369, 0.6647, 1.353, 0.66, 1.229, 0.4905, 1.249, 0.4887, 1.258, 0.6493, 1.242, 0.6546, 1.294, 0.4851, 1.316, 0.4843, 1.305, 0.6424, 1.289, 0.6421, 1.359, 0.4886, 1.378, 0.494, 1.353, 0.66, 1.338, 0.6524, 1.21, 0.4918, 1.229, 0.4905, 1.242, 0.6546, 1.225, 0.6587, 1.322, 0.6456, 1.338, 0.6524, 1.331, 0.8308, 1.316, 0.8218, 1.208, 0.6599, 1.225, 0.6587, 1.225, 0.8395, 1.208, 0.8414, 1.258, 0.6493, 1.274, 0.6447, 1.269, 0.8189, 1.254, 0.8254, 1.305, 0.6424, 1.322, 0.6456, 1.316, 0.8218, 1.301, 0.8167, 1.353, 0.66, 1.369, 0.6647, 1.36, 0.8451, 1.345, 0.8399, 1.242, 0.6546, 1.258, 0.6493, 1.254, 0.8254, 1.24, 0.8333, 1.289, 0.6421, 1.305, 0.6424, 1.301, 0.8167, 1.285, 0.8155, 1.338, 0.6524, 1.353, 0.66, 1.345, 0.8399, 1.331, 0.8308, 1.225, 0.6587, 1.242, 0.6546, 1.24, 0.8333, 1.225, 0.8395, 1.274, 0.6447, 1.289, 0.6421, 1.285, 0.8155, 1.269, 0.8189, 1.208, 0.8414, 1.225, 0.8395, 1.234, 1.013, 1.222, 1.011, 1.254, 0.8254, 1.269, 0.8189, 1.267, 1.029, 1.256, 1.024, 1.301, 0.8167, 1.316, 0.8218, 1.301, 1.022, 1.29, 1.027, 1.345, 0.8399, 1.36, 0.8451, 1.338, 1.014, 1.325, 1.014, 1.24, 0.8333, 1.254, 0.8254, 1.256, 1.024, 1.246, 1.018, 1.285, 0.8155, 1.301, 0.8167, 1.29, 1.027, 1.279, 1.03, 1.331, 0.8308, 1.345, 0.8399, 1.325, 1.014, 1.313, 1.017, 1.225, 0.8395, 1.24, 0.8333, 1.246, 1.018, 1.234, 1.013, 1.269, 0.8189, 1.285, 0.8155, 1.279, 1.03, 1.267, 1.029, 1.316, 0.8218, 1.331, 0.8308, 1.313, 1.017, 1.301, 1.022, 1.256, 1.024, 1.267, 1.029, 1.265, 1.151, 1.256, 1.147, 1.29, 1.027, 1.301, 1.022, 1.296, 1.145, 1.286, 1.15, 1.325, 1.014, 1.338, 1.014, 1.326, 1.137, 1.316, 1.137, 1.246, 1.018, 1.256, 1.024, 1.256, 1.147, 1.247, 1.142, 1.279, 1.03, 1.29, 1.027, 1.286, 1.15, 1.276, 1.152, 1.313, 1.017, 1.325, 1.014, 1.316, 1.137, 1.306, 1.14, 1.234, 1.013, 1.246, 1.018, 1.247, 1.142, 1.237, 1.137, 1.267, 1.029, 1.279, 1.03, 1.276, 1.152, 1.265, 1.151, 1.301, 1.022, 1.313, 1.017, 1.306, 1.14, 1.296, 1.145, 1.222, 1.011, 1.234, 1.013, 1.237, 1.137, 1.227, 1.135, 1.805, 0.4175, 1.872, 0.4215, 1.874, 0.4334, 1.805, 0.4298, 1.806, 0.4535, 1.882, 0.4553, 1.885, 0.4661, 1.806, 0.4649, 1.804, 0.4871, 1.883, 0.488, 1.878, 0.4984, 1.802, 0.4986, 1.802, 0.5227, 1.87, 0.5209, 1.87, 0.5329, 1.803, 0.5349, 1.806, 0.4419, 1.878, 0.4446, 1.882, 0.4553, 1.806, 0.4535, 1.805, 0.476, 1.886, 0.4772, 1.883, 0.488, 1.804, 0.4871, 1.801, 0.5106, 1.873, 0.5093, 1.87, 0.5209, 1.802, 0.5227, 1.805, 0.4298, 1.874, 0.4334, 1.878, 0.4446, 1.806, 0.4419, 1.806, 0.4649, 1.885, 0.4661, 1.886, 0.4772, 1.805, 0.476, 1.802, 0.4986, 1.878, 0.4984, 1.873, 0.5093, 1.801, 0.5106, 1.882, 0.4553, 2.0, 0.46, 2.003, 0.4694, 1.885, 0.4661, 1.883, 0.488, 2.001, 0.4888, 1.996, 0.4977, 1.878, 0.4984, 1.87, 0.5209, 1.988, 0.5165, 1.988, 0.5264, 1.87, 0.5329, 1.878, 0.4446, 1.995, 0.4511, 2.0, 0.46, 1.882, 0.4553, 1.886, 0.4772, 2.004, 0.4792, 2.001, 0.4888, 1.883, 0.488, 1.873, 0.5093, 1.991, 0.5068, 1.988, 0.5165, 1.87, 0.5209, 1.874, 0.4334, 1.991, 0.4419, 1.995, 0.4511, 1.878, 0.4446, 1.885, 0.4661, 2.003, 0.4694, 2.004, 0.4792, 1.886, 0.4772, 1.878, 0.4984, 1.996, 0.4977, 1.991, 0.5068, 1.873, 0.5093, 1.872, 0.4215, 1.99, 0.432, 1.991, 0.4419, 1.874, 0.4334, 1.806, 0.4419, 1.806, 0.4535, 1.689, 0.4502, 1.692, 0.4383, 1.805, 0.476, 1.804, 0.4871, 1.684, 0.4861, 1.684, 0.474, 1.801, 0.5106, 1.802, 0.5227, 1.69, 0.5229, 1.687, 0.511, 1.805, 0.4298, 1.806, 0.4419, 1.692, 0.4383, 1.694, 0.4262, 1.806, 0.4649, 1.805, 0.476, 1.684, 0.474, 1.686, 0.4621, 1.802, 0.4986, 1.801, 0.5106, 1.687, 0.511, 1.684, 0.4986, 1.805, 0.4175, 1.805, 0.4298, 1.694, 0.4262, 1.694, 0.4139, 1.806, 0.4535, 1.806, 0.4649, 1.686, 0.4621, 1.689, 0.4502, 1.804, 0.4871, 1.802, 0.4986, 1.684, 0.4986, 1.684, 0.4861, 1.802, 0.5227, 1.803, 0.5349, 1.692, 0.5349, 1.69, 0.5229, 1.527, 1.443, 1.519, 1.449, 1.509, 1.449, 1.501, 1.443, 1.498, 1.433, 1.501, 1.424, 1.509, 1.418, 1.52, 1.418, 1.528, 1.424, 1.531, 1.434, 1.43, 0.3088, 1.456, 0.3081, 1.486, 0.5076, 1.468, 0.5098, 1.506, 0.3062, 1.529, 0.3024, 1.546, 0.4993, 1.526, 0.5028, 1.577, 0.2906, 1.603, 0.2873, 1.607, 0.4918, 1.587, 0.4923, 1.656, 0.2907, 1.682, 0.2961, 1.662, 0.4982, 1.644, 0.4957, 1.482, 0.3077, 1.506, 0.3062, 1.526, 0.5028, 1.506, 0.5053, 1.552, 0.2971, 1.577, 0.2906, 1.587, 0.4923, 1.566, 0.4957, 1.629, 0.2879, 1.656, 0.2907, 1.644, 0.4957, 1.625, 0.4937, 1.456, 0.3081, 1.482, 0.3077, 1.506, 0.5053, 1.486, 0.5076, 1.529, 0.3024, 1.552, 0.2971, 1.566, 0.4957, 1.546, 0.4993, 1.603, 0.2873, 1.629, 0.2879, 1.625, 0.4937, 1.607, 0.4918, 1.526, 0.5028, 1.546, 0.4993, 1.559, 0.6463, 1.544, 0.6505, 1.587, 0.4923, 1.607, 0.4918, 1.607, 0.651, 1.591, 0.6462, 1.644, 0.4957, 1.662, 0.4982, 1.656, 0.6591, 1.639, 0.6594, 1.506, 0.5053, 1.526, 0.5028, 1.544, 0.6505, 1.529, 0.6565, 1.566, 0.4957, 1.587, 0.4923, 1.591, 0.6462, 1.574, 0.6449, 1.625, 0.4937, 1.644, 0.4957, 1.639, 0.6594, 1.623, 0.6566, 1.486, 0.5076, 1.506, 0.5053, 1.529, 0.6565, 1.514, 0.6631, 1.546, 0.4993, 1.566, 0.4957, 1.574, 0.6449, 1.559, 0.6463, 1.607, 0.4918, 1.625, 0.4937, 1.623, 0.6566, 1.607, 0.651, 1.468, 0.5098, 1.486, 0.5076, 1.514, 0.6631, 1.498, 0.6687, 1.591, 0.6462, 1.607, 0.651, 1.617, 0.8258, 1.602, 0.8184, 1.639, 0.6594, 1.656, 0.6591, 1.663, 0.8356, 1.647, 0.8368, 1.529, 0.6565, 1.544, 0.6505, 1.555, 0.82, 1.542, 0.8278, 1.574, 0.6449, 1.591, 0.6462, 1.602, 0.8184, 1.586, 0.8149, 1.623, 0.6566, 1.639, 0.6594, 1.647, 0.8368, 1.631, 0.8333, 1.514, 0.6631, 1.529, 0.6565, 1.542, 0.8278, 1.528, 0.8369, 1.559, 0.6463, 1.574, 0.6449, 1.586, 0.8149, 1.57, 0.8153, 1.607, 0.651, 1.623, 0.6566, 1.631, 0.8333, 1.617, 0.8258, 1.498, 0.6687, 1.514, 0.6631, 1.528, 0.8369, 1.514, 0.8445, 1.544, 0.6505, 1.559, 0.6463, 1.57, 0.8153, 1.555, 0.82, 1.647, 0.8368, 1.663, 0.8356, 1.655, 1.006, 1.642, 1.003, 1.542, 0.8278, 1.555, 0.82, 1.576, 1.025, 1.564, 1.022, 1.586, 0.8149, 1.602, 0.8184, 1.608, 1.015, 1.598, 1.021, 1.631, 0.8333, 1.647, 0.8368, 1.642, 1.003, 1.63, 1.004, 1.528, 0.8369, 1.542, 0.8278, 1.564, 1.022, 1.553, 1.017, 1.57, 0.8153, 1.586, 0.8149, 1.598, 1.021, 1.587, 1.025, 1.617, 0.8258, 1.631, 0.8333, 1.63, 1.004, 1.618, 1.008, 1.514, 0.8445, 1.528, 0.8369, 1.553, 1.017, 1.542, 1.013, 1.555, 0.82, 1.57, 0.8153, 1.587, 1.025, 1.576, 1.025, 1.602, 0.8184, 1.617, 0.8258, 1.618, 1.008, 1.608, 1.015, 1.564, 1.022, 1.576, 1.025, 1.586, 1.144, 1.576, 1.141, 1.598, 1.021, 1.608, 1.015, 1.615, 1.135, 1.606, 1.141, 1.63, 1.004, 1.642, 1.003, 1.643, 1.125, 1.633, 1.126, 1.553, 1.017, 1.564, 1.022, 1.576, 1.141, 1.567, 1.137, 1.587, 1.025, 1.598, 1.021, 1.606, 1.141, 1.596, 1.144, 1.618, 1.008, 1.63, 1.004, 1.633, 1.126, 1.624, 1.13, 1.542, 1.013, 1.553, 1.017, 1.567, 1.137, 1.557, 1.133, 1.576, 1.025, 1.587, 1.025, 1.596, 1.144, 1.586, 1.144, 1.608, 1.015, 1.618, 1.008, 1.624, 1.13, 1.615, 1.135, 1.642, 1.003, 1.655, 1.006, 1.653, 1.127, 1.643, 1.125, 1.8, 0.6617, 1.865, 0.6655, 1.867, 0.6769, 1.801, 0.6735, 1.802, 0.6964, 1.875, 0.698, 1.878, 0.7085, 1.802, 0.7073, 1.8, 0.7287, 1.876, 0.7296, 1.871, 0.7396, 1.798, 0.7398, 1.797, 0.763, 1.863, 0.7613, 1.863, 0.7729, 1.798, 0.7748, 1.802, 0.6851, 1.871, 0.6877, 1.875, 0.698, 1.802, 0.6964, 1.801, 0.718, 1.878, 0.7192, 1.876, 0.7296, 1.8, 0.7287, 1.797, 0.7513, 1.866, 0.7501, 1.863, 0.7613, 1.797, 0.763, 1.801, 0.6735, 1.867, 0.6769, 1.871, 0.6877, 1.802, 0.6851, 1.802, 0.7073, 1.878, 0.7085, 1.878, 0.7192, 1.801, 0.718, 1.798, 0.7398, 1.871, 0.7396, 1.866, 0.7501, 1.797, 0.7513, 1.875, 0.698, 1.988, 0.7026, 1.991, 0.7117, 1.878, 0.7085, 1.876, 0.7296, 1.99, 0.7304, 1.985, 0.739, 1.871, 0.7396, 1.863, 0.7613, 1.977, 0.757, 1.977, 0.7666, 1.863, 0.7729, 1.871, 0.6877, 1.984, 0.694, 1.988, 0.7026, 1.875, 0.698, 1.878, 0.7192, 1.992, 0.7211, 1.99, 0.7304, 1.876, 0.7296, 1.866, 0.7501, 1.98, 0.7477, 1.977, 0.757, 1.863, 0.7613, 1.867, 0.6769, 1.98, 0.6851, 1.984, 0.694, 1.871, 0.6877, 1.878, 0.7085, 1.991, 0.7117, 1.992, 0.7211, 1.878, 0.7192, 1.871, 0.7396, 1.985, 0.739, 1.98, 0.7477, 1.866, 0.7501, 1.865, 0.6655, 1.979, 0.6756, 1.98, 0.6851, 1.867, 0.6769, 1.802, 0.6851, 1.802, 0.6964, 1.689, 0.6932, 1.692, 0.6816, 1.801, 0.718, 1.8, 0.7287, 1.684, 0.7278, 1.684, 0.7161, 1.797, 0.7513, 1.797, 0.763, 1.69, 0.7632, 1.687, 0.7517, 1.801, 0.6735, 1.802, 0.6851, 1.692, 0.6816, 1.694, 0.6701, 1.802, 0.7073, 1.801, 0.718, 1.684, 0.7161, 1.686, 0.7047, 1.798, 0.7398, 1.797, 0.7513, 1.687, 0.7517, 1.684, 0.7398, 1.8, 0.6617, 1.801, 0.6735, 1.694, 0.6701, 1.694, 0.6582, 1.802, 0.6964, 1.802, 0.7073, 1.686, 0.7047, 1.689, 0.6932, 1.8, 0.7287, 1.798, 0.7398, 1.684, 0.7398, 1.684, 0.7278, 1.797, 0.763, 1.798, 0.7748, 1.692, 0.7748, 1.69, 0.7632, 1.526, 1.474, 1.519, 1.48, 1.509, 1.48, 1.501, 1.474, 1.498, 1.465, 1.501, 1.456, 1.509, 1.45, 1.519, 1.45, 1.527, 1.456, 1.529, 1.465, 0.6012, 1.895, 0.6043, 1.871, 0.78, 1.867, 0.7812, 1.884, 0.6099, 1.827, 0.6093, 1.806, 0.7753, 1.809, 0.7769, 1.829, 0.602, 1.762, 0.6001, 1.739, 0.7783, 1.751, 0.7749, 1.77, 0.6001, 1.919, 0.6012, 1.895, 0.7812, 1.884, 0.7817, 1.901, 0.6078, 1.848, 0.6099, 1.827, 0.7769, 1.829, 0.7784, 1.849, 0.6065, 1.785, 0.602, 1.762, 0.7749, 1.77, 0.7745, 1.789, 0.6019, 1.714, 0.6063, 1.689, 0.7873, 1.718, 0.7831, 1.735, 0.6043, 1.871, 0.6078, 1.848, 0.7784, 1.849, 0.78, 1.867, 0.6093, 1.806, 0.6065, 1.785, 0.7745, 1.789, 0.7753, 1.809, 0.6001, 1.739, 0.6019, 1.714, 0.7831, 1.735, 0.7783, 1.751, 0.7769, 1.829, 0.7753, 1.809, 0.9142, 1.813, 0.9166, 1.827, 0.7749, 1.77, 0.7783, 1.751, 0.9233, 1.77, 0.9174, 1.784, 0.7817, 1.901, 0.7812, 1.884, 0.929, 1.87, 0.93, 1.885, 0.7784, 1.849, 0.7769, 1.829, 0.9166, 1.827, 0.9206, 1.841, 0.7745, 1.789, 0.7749, 1.77, 0.9174, 1.784, 0.9145, 1.799, 0.7831, 1.735, 0.7873, 1.718, 0.9343, 1.742, 0.9301, 1.756, 0.78, 1.867, 0.7784, 1.849, 0.9206, 1.841, 0.9253, 1.855, 0.7753, 1.809, 0.7745, 1.789, 0.9145, 1.799, 0.9142, 1.813, 0.7783, 1.751, 0.7831, 1.735, 0.9301, 1.756, 0.9233, 1.77, 0.7812, 1.884, 0.78, 1.867, 0.9253, 1.855, 0.929, 1.87, 0.9174, 1.784, 0.9233, 1.77, 1.081, 1.777, 1.073, 1.789, 0.93, 1.885, 0.929, 1.87, 1.089, 1.871, 1.091, 1.885, 0.9206, 1.841, 0.9166, 1.827, 1.071, 1.831, 1.076, 1.844, 0.9145, 1.799, 0.9174, 1.784, 1.073, 1.789, 1.069, 1.803, 0.9301, 1.756, 0.9343, 1.742, 1.094, 1.75, 1.089, 1.764, 0.9253, 1.855, 0.9206, 1.841, 1.076, 1.844, 1.083, 1.857, 0.9142, 1.813, 0.9145, 1.799, 1.069, 1.803, 1.068, 1.817, 0.9233, 1.77, 0.9301, 1.756, 1.089, 1.764, 1.081, 1.777, 0.929, 1.87, 0.9253, 1.855, 1.083, 1.857, 1.089, 1.871, 0.9166, 1.827, 0.9142, 1.813, 1.068, 1.817, 1.071, 1.831, 1.091, 1.885, 1.089, 1.871, 1.243, 1.862, 1.241, 1.873, 1.076, 1.844, 1.071, 1.831, 1.256, 1.833, 1.253, 1.842, 1.069, 1.803, 1.073, 1.789, 1.251, 1.803, 1.255, 1.812, 1.089, 1.764, 1.094, 1.75, 1.243, 1.771, 1.243, 1.782, 1.083, 1.857, 1.076, 1.844, 1.253, 1.842, 1.247, 1.852, 1.068, 1.817, 1.069, 1.803, 1.255, 1.812, 1.257, 1.822, 1.081, 1.777, 1.089, 1.764, 1.243, 1.782, 1.246, 1.793, 1.089, 1.871, 1.083, 1.857, 1.247, 1.852, 1.243, 1.862, 1.071, 1.831, 1.068, 1.817, 1.257, 1.822, 1.256, 1.833, 1.073, 1.789, 1.081, 1.777, 1.246, 1.793, 1.251, 1.803, 1.253, 1.842, 1.256, 1.833, 1.365, 1.834, 1.361, 1.843, 1.255, 1.812, 1.251, 1.803, 1.359, 1.807, 1.364, 1.816, 1.243, 1.782, 1.243, 1.771, 1.353, 1.781, 1.353, 1.79, 1.247, 1.852, 1.253, 1.842, 1.361, 1.843, 1.356, 1.851, 1.257, 1.822, 1.255, 1.812, 1.364, 1.816, 1.366, 1.825, 1.246, 1.793, 1.243, 1.782, 1.353, 1.79, 1.355, 1.799, 1.243, 1.862, 1.247, 1.852, 1.356, 1.851, 1.352, 1.859, 1.256, 1.833, 1.257, 1.822, 1.366, 1.825, 1.365, 1.834, 1.251, 1.803, 1.246, 1.793, 1.355, 1.799, 1.359, 1.807, 1.241, 1.873, 1.243, 1.862, 1.352, 1.859, 1.351, 1.868, 1.86, 0.9815, 1.801, 0.9786, 1.799, 0.9682, 1.86, 0.9707, 1.858, 0.9497, 1.791, 0.9489, 1.788, 0.9393, 1.858, 0.9397, 1.86, 0.92, 1.79, 0.9199, 1.794, 0.9105, 1.862, 0.9097, 1.86, 0.9923, 1.799, 0.9892, 1.801, 0.9786, 1.86, 0.9815, 1.859, 0.9601, 1.795, 0.9583, 1.791, 0.9489, 1.858, 0.9497, 1.859, 0.9298, 1.788, 0.9295, 1.79, 0.9199, 1.86, 0.92, 1.863, 0.8991, 1.799, 0.9009, 1.801, 0.8905, 1.862, 0.8882, 1.86, 0.9707, 1.799, 0.9682, 1.795, 0.9583, 1.859, 0.9601, 1.858, 0.9397, 1.788, 0.9393, 1.788, 0.9295, 1.859, 0.9298, 1.862, 0.9097, 1.794, 0.9105, 1.799, 0.9009, 1.863, 0.8991, 1.791, 0.9489, 1.687, 0.9462, 1.684, 0.9379, 1.788, 0.9393, 1.79, 0.9199, 1.686, 0.9208, 1.69, 0.9128, 1.794, 0.9105, 1.799, 0.9892, 1.695, 0.9796, 1.696, 0.9708, 1.801, 0.9786, 1.795, 0.9583, 1.692, 0.954, 1.687, 0.9462, 1.791, 0.9489, 1.788, 0.9295, 1.684, 0.9293, 1.686, 0.9208, 1.79, 0.9199, 1.799, 0.9009, 1.694, 0.9047, 1.697, 0.8962, 1.801, 0.8905, 1.799, 0.9682, 1.695, 0.9621, 1.692, 0.954, 1.795, 0.9583, 1.788, 0.9393, 1.684, 0.9379, 1.684, 0.9293, 1.788, 0.9295, 1.794, 0.9105, 1.69, 0.9128, 1.694, 0.9047, 1.799, 0.9009, 1.801, 0.9786, 1.696, 0.9708, 1.695, 0.9621, 1.799, 0.9682, 1.859, 0.9601, 1.858, 0.9497, 1.962, 0.9524, 1.959, 0.9629, 1.859, 0.9298, 1.86, 0.92, 1.967, 0.9207, 1.966, 0.9314, 1.863, 0.8991, 1.862, 0.8882, 1.961, 0.8882, 1.964, 0.8988, 1.86, 0.9707, 1.859, 0.9601, 1.959, 0.9629, 1.958, 0.9735, 1.858, 0.9397, 1.859, 0.9298, 1.966, 0.9314, 1.964, 0.9419, 1.862, 0.9097, 1.863, 0.8991, 1.964, 0.8988, 1.966, 0.9097, 1.86, 0.9815, 1.86, 0.9707, 1.958, 0.9735, 1.958, 0.9842, 1.858, 0.9497, 1.858, 0.9397, 1.964, 0.9419, 1.962, 0.9524, 1.86, 0.92, 1.862, 0.9097, 1.966, 0.9097, 1.967, 0.9207, 1.86, 0.9923, 1.86, 0.9815, 1.958, 0.9842, 1.959, 0.995, 1.535, 1.456, 1.542, 1.451, 1.55, 1.451, 1.558, 1.456, 1.56, 1.465, 1.558, 1.473, 1.55, 1.478, 1.541, 1.478, 1.534, 1.473, 1.532, 1.464, 1.684, 1.117, 1.689, 1.109, 1.7, 1.105, 1.71, 1.108, 1.716, 1.117, 1.716, 1.128, 1.71, 1.136, 1.7, 1.14, 1.69, 1.136, 1.684, 1.127, 1.708, 0.9962, 1.717, 1.003, 1.721, 1.013, 1.717, 1.025, 1.708, 1.031, 1.696, 1.031, 1.687, 1.025, 1.684, 1.014, 1.687, 1.003, 1.697, 0.9962, 1.707, 1.033, 1.716, 1.039, 1.719, 1.049, 1.716, 1.06, 1.707, 1.067, 1.696, 1.067, 1.687, 1.06, 1.684, 1.049, 1.687, 1.039, 1.696, 1.033, 1.718, 1.091, 1.711, 1.1, 1.701, 1.104, 1.69, 1.1, 1.684, 1.091, 1.684, 1.08, 1.69, 1.071, 1.701, 1.068, 1.711, 1.072, 1.718, 1.08, 1.532, 1.429, 1.537, 1.421, 1.547, 1.418, 1.556, 1.421, 1.562, 1.429, 1.562, 1.439, 1.556, 1.447, 1.547, 1.45, 1.537, 1.446, 1.532, 1.439, 1.75, 1.089, 1.744, 1.097, 1.735, 1.101, 1.725, 1.098, 1.719, 1.089, 1.719, 1.079, 1.725, 1.071, 1.735, 1.068, 1.744, 1.071, 1.75, 1.079])
me_cylinder_044.materials.append(mat_bark)
me_cylinder_044.use_remesh_preserve_volume = False
me_cylinder_044.use_remesh_preserve_attributes = False
me_cylinder_044.use_mirror_vertex_groups = False
me_cylinder_044.update()

# ---- objects
ob_deadtree_3 = bpy.data.objects.new('DeadTree_3', me_cylinder_044)

# ---- transforms, parenting, visibility, modifiers, constraints
ob_deadtree_3.location = (0.0, 0.0, 0.0)
ob_deadtree_3.lineart.crease_threshold = 0.0
_vg = ob_deadtree_3.vertex_groups.new(name='Group')
_m = ob_deadtree_3.modifiers.new('Auto Smooth', 'NODES')
_m.node_group = ng_auto_smooth
_gi = [s.identifier for s in ng_auto_smooth.interface.items_tree if s.item_type == 'SOCKET' and s.in_out == 'INPUT']
_m[_gi[1]] = 1.014  # Angle

# ---- collection membership
col_collection_1.objects.link(ob_deadtree_3)

# ---- scene / render settings (as saved in the file)
scene.frame_start = 1; scene.frame_end = 250; scene.frame_set(0)
scene.render.engine = 'CYCLES'
scene.render.resolution_x = 1000
scene.render.resolution_y = 1000
scene.render.dither_intensity = 0.0
scene.cycles.samples = 200
scene.cycles.sampling_pattern = 'TABULATED_SOBOL'
scene.cycles.light_sampling_threshold = 0.0
scene.cycles.use_adaptive_sampling = False
scene.cycles.use_light_tree = False
scene.cycles.caustics_reflective = False
scene.cycles.caustics_refractive = False
scene.cycles.blur_glossy = 0.0
scene.cycles.max_bounces = 2
scene.cycles.pixel_filter_type = 'GAUSSIAN'
scene.cycles.sample_clamp_indirect = 0.0
scene.view_settings.view_transform = 'Standard'
bpy.context.view_layer.update()

# ---- added for rendering (the .blend has no active camera): camera
cam_auto = bpy.data.cameras.new('AutoCamera')
cam_auto.lens = 50.0
cam_auto.sensor_width = 36.0
cam_auto.clip_end = 1000.0
ob_auto_camera = bpy.data.objects.new('AutoCamera', cam_auto)
scene.collection.objects.link(ob_auto_camera)
ob_auto_camera.location = (7.77248, -9.34315, 9.09942)
ob_auto_camera.rotation_euler = (1.09748, -7.21219e-08, 0.694738)
scene.camera = ob_auto_camera
bpy.context.view_layer.update()
